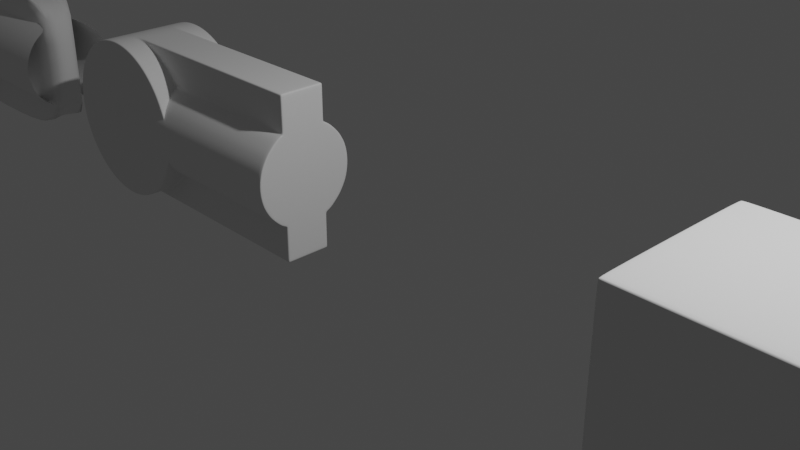 # Source: p4.blend  (saved by Blender 3.1.7; exported with 4.5.12 LTS)
import bpy
from mathutils import Matrix  # noqa: F401  (used for matrix-valued properties, if any)

bpy.ops.wm.read_factory_settings(use_empty=True)
scene = bpy.context.scene
scene.name = 'Scene'

# ---- collections
col_collection = bpy.data.collections.new('Collection'); scene.collection.children.link(col_collection)

# ---- materials (node trees are filled in below, after node groups)
mat_material = bpy.data.materials.new('Material')
mat_material.alpha_threshold = 0.0
mat_material.use_transparent_shadow = False
mat_material.line_color = (0.0, 0.0, 0.0, 1.0)

# ---- node groups
ng_auto_smooth = bpy.data.node_groups.new('Auto Smooth', 'GeometryNodeTree')
_s = ng_auto_smooth.interface.new_socket(name='Geometry', in_out='OUTPUT', socket_type='NodeSocketGeometry')
_s = ng_auto_smooth.interface.new_socket(name='Geometry', in_out='INPUT', socket_type='NodeSocketGeometry')
_s = ng_auto_smooth.interface.new_socket(name='Angle', in_out='INPUT', socket_type='NodeSocketFloat')
_s.subtype = 'ANGLE'
_s.min_value = 0.0
_s.max_value = 3.142
ng_auto_smooth.is_modifier = True
_N = ng_auto_smooth.nodes; _L = ng_auto_smooth.links
n0 = _N.new('NodeGroupOutput'); n0.name = 'Group Output'; n0.location = (480, -100)
n1 = _N.new('NodeGroupInput'); n1.name = 'Group Input'; n1.location = (-420, -300)
n2 = _N.new('NodeGroupInput'); n2.name = 'Group Input.001'; n2.location = (-60, -100)
n3 = _N.new('GeometryNodeSetShadeSmooth'); n3.name = 'Set Shade Smooth'; n3.location = (120, -100)
n3.domain = 'EDGE'
n4 = _N.new('GeometryNodeSetShadeSmooth'); n4.name = 'Set Shade Smooth.001'; n4.location = (300, -100)
n5 = _N.new('GeometryNodeInputMeshEdgeAngle'); n5.name = 'Edge Angle'; n5.location = (-420, -220)
n6 = _N.new('GeometryNodeInputEdgeSmooth'); n6.name = 'Is Edge Smooth'; n6.location = (-60, -160)
n7 = _N.new('GeometryNodeInputShadeSmooth'); n7.name = 'Is Face Smooth'; n7.location = (-240, -340)
n8 = _N.new('FunctionNodeBooleanMath'); n8.name = 'Boolean Math'; n8.location = (-60, -220)
n9 = _N.new('FunctionNodeCompare'); n9.name = 'Compare'; n9.location = (-240, -180)
n9.operation = 'LESS_EQUAL'
_L.new(n5.outputs[0], n9.inputs[0])
_L.new(n4.outputs[0], n0.inputs[0])
_L.new(n1.outputs[1], n9.inputs[1])
_L.new(n9.outputs[0], n8.inputs[0])
_L.new(n7.outputs[0], n8.inputs[1])
_L.new(n2.outputs[0], n3.inputs[0])
_L.new(n6.outputs[0], n3.inputs[1])
_L.new(n3.outputs[0], n4.inputs[0])
_L.new(n8.outputs[0], n3.inputs[2])
n0.is_active_output = True

# ---- material node trees
mat_material.use_nodes = True; mat_material.node_tree.nodes.clear()
_N = mat_material.node_tree.nodes; _L = mat_material.node_tree.links
n0 = _N.new('ShaderNodeOutputMaterial'); n0.name = 'Material Output'; n0.location = (300, 300)
n1 = _N.new('ShaderNodeBsdfPrincipled'); n1.name = 'Principled BSDF'; n1.location = (10, 300)
n1.distribution = 'GGX'
n1.subsurface_method = 'RANDOM_WALK_SKIN'
n1.inputs[2].default_value = 0.4
n1.inputs[3].default_value = 1.45
n1.inputs[27].default_value = (0.0, 0.0, 0.0, 1.0)
n1.inputs[28].default_value = 1.0
_L.new(n1.outputs[0], n0.inputs[0])
n0.is_active_output = True

# ---- world
world_world = bpy.data.worlds.new('World'); scene.world = world_world
world_world.use_nodes = True; world_world.node_tree.nodes.clear()
_N = world_world.node_tree.nodes; _L = world_world.node_tree.links
n0 = _N.new('ShaderNodeOutputWorld'); n0.name = 'World Output'; n0.location = (300, 300)
n1 = _N.new('ShaderNodeBackground'); n1.name = 'Background'; n1.location = (10, 300)
n1.inputs[0].default_value = (0.05088, 0.05088, 0.05088, 1.0)
_L.new(n1.outputs[0], n0.inputs[0])
n0.is_active_output = True
world_world.color = (0.05088, 0.05088, 0.05088)
world_world.use_sun_shadow = False
world_world.sun_shadow_jitter_overblur = 0.0

# ---- cameras
cam_camera = bpy.data.cameras.new('Camera')
cam_camera.clip_end = 100.0
cam_camera.ortho_scale = 7.314

# ---- lights
light_light = bpy.data.lights.new('Light', 'POINT')
light_light.transmission_factor = 0.0
light_light.energy = 1000.0
light_light.shadow_soft_size = 0.1
light_light.shadow_maximum_resolution = 0.006
light_light.use_absolute_resolution = True

# ---- meshes
me_cube = bpy.data.meshes.new('Cube')
me_cube.from_pydata([(0.0, 0.0, -1.0), (-3.25e-09, 0.4278, 1.0), (-3.25e-09, 0.4278, 2.456), (0.3025, 0.3025, 1.0), (0.3025, 0.3025, 2.456), (0.4278, -2.925e-08, 1.0), (0.4278, -2.925e-08, 2.456), (0.3025, -0.3025, 1.0), (0.3025, -0.3025, 2.456), (-4.065e-08, -0.4278, 1.0), (-4.065e-08, -0.4278, 2.456), (-0.3025, -0.3025, 1.0), (-0.3025, -0.3025, 2.456), (-0.4278, -5.452e-09, 1.0), (-0.4278, -5.452e-09, 2.456), (-0.3025, 0.3025, 1.0), (-0.3025, 0.3025, 2.456), (-3.25e-09, 0.4278, 1.022), (0.3025, 0.3025, 1.022), (0.4278, -2.925e-08, 1.022), (0.3025, -0.3025, 1.022), (-4.065e-08, -0.4278, 1.022), (-0.3025, -0.3025, 1.022), (-0.4278, -5.452e-09, 1.022), (-0.3025, 0.3025, 1.022), (-3.116e-09, 0.4514, 1.0), (-0.3192, 0.3192, 1.0), (-0.4514, -5.227e-09, 1.0), (-0.3192, -0.3192, 1.0), (-3.897e-08, -0.4514, 1.0), (0.3192, -0.3192, 1.0), (0.4514, -2.804e-08, 1.0), (0.3192, 0.3192, 1.0), (1.0, 0.9618, 0.9618), (0.9618, 1.0, 0.9618), (0.9618, 0.9618, 1.0), (1.0, 1.0, 0.9618), (1.0, 1.0, 1.0), (0.9618, 1.0, 1.0), (1.0, 0.9618, 1.0), (0.9618, 1.0, -0.9618), (1.0, 0.9618, -0.9618), (0.9618, 0.9618, -1.0), (1.0, 1.0, -0.9618), (1.0, 1.0, -1.0), (1.0, 0.9618, -1.0), (0.9618, 1.0, -1.0), (0.9618, -1.0, 0.9618), (1.0, -0.9618, 0.9618), (0.9618, -0.9618, 1.0), (1.0, -1.0, 0.9618), (1.0, -1.0, 1.0), (1.0, -0.9618, 1.0), (0.9618, -1.0, 1.0), (1.0, -0.9618, -0.9618), (0.9618, -1.0, -0.9618), (0.9618, -0.9618, -1.0), (1.0, -1.0, -0.9618), (1.0, -1.0, -1.0), (0.9618, -1.0, -1.0), (1.0, -0.9618, -1.0), (-0.9618, 1.0, 0.9618), (-1.0, 0.9618, 0.9618), (-0.9618, 0.9618, 1.0), (-1.0, 1.0, 0.9618), (-1.0, 1.0, 1.0), (-1.0, 0.9618, 1.0), (-0.9618, 1.0, 1.0), (-0.9618, 0.9618, -1.0), (-1.0, 0.9618, -0.9618), (-0.9618, 1.0, -0.9618), (-1.0, 0.9618, -1.0), (-1.0, 1.0, -1.0), (-1.0, 1.0, -0.9618), (-0.9618, 1.0, -1.0), (-1.0, -0.9618, 0.9618), (-0.9618, -1.0, 0.9618), (-0.9618, -0.9618, 1.0), (-1.0, -1.0, 0.9618), (-1.0, -1.0, 1.0), (-0.9618, -1.0, 1.0), (-1.0, -0.9618, 1.0), (-0.9618, -0.9618, -1.0), (-0.9618, -1.0, -0.9618), (-1.0, -0.9618, -0.9618), (-0.9618, -1.0, -1.0), (-1.0, -1.0, -1.0), (-1.0, -1.0, -0.9618), (-1.0, -0.9618, -1.0), (-1.0, 0.0, -0.9618), (-0.9618, 0.0, -1.0), (-1.0, 0.0, -1.0), (1.0, 0.0, 0.9618), (0.9618, -1.952e-09, 1.0), (1.0, 0.0, 1.0), (-1.0, 0.0, 0.9618), (-0.9618, -3.639e-10, 1.0), (-1.0, 0.0, 1.0), (1.0, 0.0, -0.9618), (0.9618, 0.0, -1.0), (1.0, 0.0, -1.0), (0.0, 1.0, -0.9618), (0.0, 0.9618, -1.0), (0.0, 1.0, -1.0), (0.0, -1.0, 0.9618), (-2.713e-09, -0.9618, 1.0), (0.0, -1.0, 1.0), (0.0, -1.0, -0.9618), (0.0, -0.9618, -1.0), (0.0, -1.0, -1.0), (0.0, 1.0, 0.9618), (-2.169e-10, 0.9618, 1.0), (-6.939e-18, 1.0, 1.0)], [], [(101, 110, 34, 40), (29, 28, 77, 105), (27, 26, 63, 96), (70, 61, 110, 101), (31, 30, 49, 93), (25, 32, 35, 111), (32, 31, 93, 35), (55, 47, 104, 107), (28, 27, 96, 77), (102, 42, 99, 0), (89, 95, 62, 69), (84, 75, 95, 89), (26, 25, 111, 63), (30, 29, 105, 49), (68, 102, 0, 90), (17, 2, 4, 18), (18, 4, 6, 19), (19, 6, 8, 20), (20, 8, 10, 21), (90, 0, 108, 82), (21, 10, 12, 22), (98, 92, 48, 54), (22, 12, 14, 23), (0, 99, 56, 108), (23, 14, 16, 24), (24, 16, 2, 17), (107, 104, 76, 83), (15, 24, 17, 1), (13, 23, 24, 15), (11, 22, 23, 13), (9, 21, 22, 11), (7, 20, 21, 9), (5, 19, 20, 7), (3, 18, 19, 5), (1, 17, 18, 3), (11, 13, 27, 28), (5, 7, 30, 31), (7, 9, 29, 30), (9, 11, 28, 29), (13, 15, 26, 27), (15, 1, 25, 26), (1, 3, 32, 25), (3, 5, 31, 32), (33, 36, 37, 39), (34, 38, 37, 36), (35, 39, 37, 38), (40, 43, 44, 46), (41, 45, 44, 43), (42, 46, 44, 45), (47, 50, 51, 53), (48, 52, 51, 50), (49, 53, 51, 52), (54, 57, 58, 60), (55, 59, 58, 57), (56, 60, 58, 59), (61, 64, 65, 67), (62, 66, 65, 64), (63, 67, 65, 66), (68, 71, 72, 74), (69, 73, 72, 71), (70, 74, 72, 73), (75, 78, 79, 81), (76, 80, 79, 78), (77, 81, 79, 80), (82, 85, 86, 88), (83, 87, 86, 85), (84, 88, 86, 87), (90, 82, 88, 91), (91, 88, 84, 89), (102, 68, 74, 103), (103, 74, 70, 101), (33, 41, 43, 36), (36, 43, 40, 34), (83, 76, 78, 87), (87, 78, 75, 84), (47, 55, 57, 50), (50, 57, 54, 48), (61, 70, 73, 64), (64, 73, 69, 62), (105, 77, 80, 106), (106, 80, 76, 104), (93, 49, 52, 94), (94, 52, 48, 92), (108, 56, 59, 109), (109, 59, 55, 107), (96, 63, 66, 97), (97, 66, 62, 95), (111, 35, 38, 112), (112, 38, 34, 110), (99, 42, 45, 100), (100, 45, 41, 98), (68, 90, 91, 71), (71, 91, 89, 69), (35, 93, 94, 39), (39, 94, 92, 33), (77, 96, 97, 81), (81, 97, 95, 75), (56, 99, 100, 60), (60, 100, 98, 54), (42, 102, 103, 46), (46, 103, 101, 40), (49, 105, 106, 53), (53, 106, 104, 47), (82, 108, 109, 85), (85, 109, 107, 83), (63, 111, 112, 67), (67, 112, 110, 61), (41, 33, 92, 98)])
me_cube.polygons.foreach_set('use_smooth', [True] * 108)
_uv = me_cube.uv_layers.new(name='UVMap')
_uv.uv.foreach_set('vector', [0.3798, 0.375, 0.6202, 0.375, 0.6202, 0.4952, 0.3798, 0.4952, 0.5052, 0.5155, 0.381, 0.512, 0.6113, 0.9726, 0.6167, 0.85, 0.2655, 0.4845, 0.137, 0.494, 0.5976, 0.2637, 0.6, 0.15, 0.3798, 0.2548, 0.6202, 0.2548, 0.6202, 0.375, 0.3798, 0.375, 0.7448, 0.5052, 0.625, 0.506, 0.625, 0.7363, 0.6333, 0.6167, 0.9845, 0.4948, 0.869, 0.5, 0.6387, 0.5, 0.65, 0.3833, 0.869, 0.5, 0.7448, 0.5052, 0.6333, 0.6167, 0.6387, 0.5, 0.3798, 0.7548, 0.6202, 0.7548, 0.6202, 0.875, 0.3798, 0.875, 0.381, 0.488, 0.2655, 0.4845, 0.6, 0.15, 0.6113, 0.02738, 0.25, 0.5048, 0.3702, 0.5048, 0.3702, 0.625, 0.25, 0.625, 0.3798, 0.125, 0.6202, 0.125, 0.6202, 0.2452, 0.3798, 0.2452, 0.3798, 0.004774, 0.6202, 0.004774, 0.6202, 0.125, 0.3798, 0.125, 0.137, 0.494, 0.02584, 0.4948, 0.5833, 0.3833, 0.5976, 0.2637, 0.625, 0.506, 0.5052, 0.5155, 0.6167, 0.85, 0.625, 0.7363, 0.1298, 0.5048, 0.25, 0.5048, 0.25, 0.625, 0.1298, 0.625, 1.0, 0.5075, 1.0, 1.0, 0.875, 1.0, 0.875, 0.5075, 0.875, 0.5075, 0.875, 1.0, 0.75, 1.0, 0.75, 0.5075, 0.75, 0.5075, 0.75, 1.0, 0.625, 1.0, 0.625, 0.5075, 0.625, 0.5075, 0.625, 1.0, 0.5, 1.0, 0.5, 0.5075, 0.1298, 0.625, 0.25, 0.625, 0.25, 0.7452, 0.1298, 0.7452, 0.5, 0.5075, 0.5, 1.0, 0.375, 1.0, 0.375, 0.5075, 0.3798, 0.625, 0.6202, 0.625, 0.6202, 0.7452, 0.3798, 0.7452, 0.375, 0.5075, 0.375, 1.0, 0.25, 1.0, 0.25, 0.5075, 0.25, 0.625, 0.3702, 0.625, 0.3702, 0.7452, 0.25, 0.7452, 0.25, 0.5075, 0.25, 1.0, 0.125, 1.0, 0.125, 0.5075, 0.125, 0.5075, 0.125, 1.0, 0.0, 1.0, 0.0, 0.5075, 0.3798, 0.875, 0.6202, 0.875, 0.6202, 0.9952, 0.3798, 0.9952, 0.125, 0.5, 0.125, 0.5075, 0.0, 0.5075, 0.0, 0.5, 0.25, 0.5, 0.25, 0.5075, 0.125, 0.5075, 0.125, 0.5, 0.375, 0.5, 0.375, 0.5075, 0.25, 0.5075, 0.25, 0.5, 0.5, 0.5, 0.5, 0.5075, 0.375, 0.5075, 0.375, 0.5, 0.625, 0.5, 0.625, 0.5075, 0.5, 0.5075, 0.5, 0.5, 0.75, 0.5, 0.75, 0.5075, 0.625, 0.5075, 0.625, 0.5, 0.875, 0.5, 0.875, 0.5075, 0.75, 0.5075, 0.75, 0.5, 1.0, 0.5, 1.0, 0.5075, 0.875, 0.5075, 0.875, 0.5, 0.375, 0.5, 0.25, 0.5, 0.2655, 0.4845, 0.381, 0.488, 0.75, 0.5, 0.625, 0.5, 0.625, 0.506, 0.7448, 0.5052, 0.625, 0.5, 0.5, 0.5, 0.5052, 0.5155, 0.625, 0.506, 0.5, 0.5, 0.375, 0.5, 0.381, 0.512, 0.5052, 0.5155, 0.25, 0.5, 0.125, 0.5, 0.137, 0.494, 0.2655, 0.4845, 0.125, 0.5, 0.0, 0.5, 0.02584, 0.4948, 0.137, 0.494, 1.0, 0.5, 0.875, 0.5, 0.869, 0.5, 0.9845, 0.4948, 0.875, 0.5, 0.75, 0.5, 0.7448, 0.5052, 0.869, 0.5, 0.6202, 0.5048, 0.6202, 0.5, 0.625, 0.5, 0.625, 0.5048, 0.6202, 0.4952, 0.625, 0.4952, 0.625, 0.5, 0.6202, 0.5, 0.6387, 0.5, 0.625, 0.5048, 0.625, 0.5, 0.6395, 0.4957, 0.3798, 0.4952, 0.3798, 0.5, 0.375, 0.5, 0.375, 0.4952, 0.3798, 0.5048, 0.375, 0.5048, 0.375, 0.5, 0.3798, 0.5, 0.3702, 0.5048, 0.3702, 0.5, 0.375, 0.5, 0.375, 0.5048, 0.6202, 0.7548, 0.6202, 0.75, 0.625, 0.75, 0.625, 0.7548, 0.6202, 0.7452, 0.625, 0.7452, 0.625, 0.75, 0.6202, 0.75, 0.625, 0.7363, 0.625, 0.7548, 0.625, 0.75, 0.6262, 0.7325, 0.3798, 0.7452, 0.3798, 0.75, 0.375, 0.75, 0.375, 0.7452, 0.3798, 0.7548, 0.375, 0.7548, 0.375, 0.75, 0.3798, 0.75, 0.3702, 0.7452, 0.375, 0.7452, 0.375, 0.75, 0.3702, 0.75, 0.6202, 0.2548, 0.6202, 0.25, 0.625, 0.25, 0.625, 0.2548, 0.6202, 0.2452, 0.625, 0.2452, 0.625, 0.25, 0.6202, 0.25, 0.5976, 0.2637, 0.625, 0.2548, 0.625, 0.25, 0.5997, 0.259, 0.1298, 0.5048, 0.125, 0.5048, 0.125, 0.5, 0.1298, 0.5, 0.3798, 0.2452, 0.3798, 0.25, 0.375, 0.25, 0.375, 0.2452, 0.3798, 0.2548, 0.375, 0.2548, 0.375, 0.25, 0.3798, 0.25, 0.6202, 0.004774, 0.6202, 0.0, 0.625, 0.0, 0.625, 0.004774, 0.6202, 0.9952, 0.625, 0.9952, 0.625, 1.0, 0.6202, 1.0, 0.6113, 0.02738, 0.625, 0.004774, 0.625, 0.0, 0.6129, 0.02226, 0.1298, 0.7452, 0.1298, 0.75, 0.125, 0.75, 0.125, 0.7452, 0.3798, 0.9952, 0.3798, 1.0, 0.375, 1.0, 0.375, 0.9952, 0.3798, 0.004774, 0.375, 0.004774, 0.375, 0.0, 0.3798, 0.0, 0.1298, 0.625, 0.1298, 0.7452, 0.125, 0.7452, 0.125, 0.625, 0.375, 0.125, 0.375, 0.004774, 0.3798, 0.004774, 0.3798, 0.125, 0.25, 0.5048, 0.1298, 0.5048, 0.1298, 0.5, 0.25, 0.5, 0.375, 0.375, 0.375, 0.2548, 0.3798, 0.2548, 0.3798, 0.375, 0.6202, 0.5048, 0.3798, 0.5048, 0.3798, 0.5, 0.6202, 0.5, 0.6202, 0.5, 0.3798, 0.5, 0.3798, 0.4952, 0.6202, 0.4952, 0.3798, 0.9952, 0.6202, 0.9952, 0.6202, 1.0, 0.3798, 1.0, 0.3798, 0.0, 0.6202, 0.0, 0.6202, 0.004774, 0.3798, 0.004774, 0.6202, 0.7548, 0.3798, 0.7548, 0.3798, 0.75, 0.6202, 0.75, 0.6202, 0.75, 0.3798, 0.75, 0.3798, 0.7452, 0.6202, 0.7452, 0.6202, 0.2548, 0.3798, 0.2548, 0.3798, 0.25, 0.6202, 0.25, 0.6202, 0.25, 0.3798, 0.25, 0.3798, 0.2452, 0.6202, 0.2452, 0.6167, 0.85, 0.6113, 0.9726, 0.625, 0.9952, 0.625, 0.875, 0.625, 0.875, 0.625, 0.9952, 0.6202, 0.9952, 0.6202, 0.875, 0.6333, 0.6167, 0.625, 0.7363, 0.625, 0.7452, 0.625, 0.625, 0.625, 0.625, 0.625, 0.7452, 0.6202, 0.7452, 0.6202, 0.625, 0.25, 0.7452, 0.3702, 0.7452, 0.3702, 0.75, 0.25, 0.75, 0.375, 0.875, 0.375, 0.7548, 0.3798, 0.7548, 0.3798, 0.875, 0.6, 0.15, 0.5976, 0.2637, 0.625, 0.2452, 0.625, 0.125, 0.625, 0.125, 0.625, 0.2452, 0.6202, 0.2452, 0.6202, 0.125, 0.65, 0.3833, 0.6387, 0.5, 0.625, 0.4952, 0.625, 0.375, 0.625, 0.375, 0.625, 0.4952, 0.6202, 0.4952, 0.6202, 0.375, 0.3702, 0.625, 0.3702, 0.5048, 0.375, 0.5048, 0.375, 0.625, 0.375, 0.625, 0.375, 0.5048, 0.3798, 0.5048, 0.3798, 0.625, 0.1298, 0.5048, 0.1298, 0.625, 0.125, 0.625, 0.125, 0.5048, 0.375, 0.2452, 0.375, 0.125, 0.3798, 0.125, 0.3798, 0.2452, 0.6387, 0.5, 0.6333, 0.6167, 0.625, 0.625, 0.625, 0.5048, 0.625, 0.5048, 0.625, 0.625, 0.6202, 0.625, 0.6202, 0.5048, 0.6113, 0.02738, 0.6, 0.15, 0.625, 0.125, 0.625, 0.004774, 0.625, 0.004774, 0.625, 0.125, 0.6202, 0.125, 0.6202, 0.004774, 0.3702, 0.7452, 0.3702, 0.625, 0.375, 0.625, 0.375, 0.7452, 0.375, 0.7452, 0.375, 0.625, 0.3798, 0.625, 0.3798, 0.7452, 0.3702, 0.5048, 0.25, 0.5048, 0.25, 0.5, 0.3702, 0.5, 0.375, 0.4952, 0.375, 0.375, 0.3798, 0.375, 0.3798, 0.4952, 0.625, 0.7363, 0.6167, 0.85, 0.625, 0.875, 0.625, 0.7548, 0.625, 0.7548, 0.625, 0.875, 0.6202, 0.875, 0.6202, 0.7548, 0.1298, 0.7452, 0.25, 0.7452, 0.25, 0.75, 0.1298, 0.75, 0.375, 0.9952, 0.375, 0.875, 0.3798, 0.875, 0.3798, 0.9952, 0.5976, 0.2637, 0.5833, 0.3833, 0.625, 0.375, 0.625, 0.2548, 0.625, 0.2548, 0.625, 0.375, 0.6202, 0.375, 0.6202, 0.2548, 0.3798, 0.5048, 0.6202, 0.5048, 0.6202, 0.625, 0.3798, 0.625])
me_cube.materials.append(mat_material)
me_cube.use_remesh_preserve_volume = False
me_cube.use_remesh_preserve_attributes = False
me_cube.use_mirror_vertex_groups = False
me_cube.update()
me_cube_001 = bpy.data.meshes.new('Cube.001')
me_cube_001.from_pydata([(-0.9454, -0.9454, -1.0), (-0.9454, -1.0, -0.9454), (-1.0, -0.9454, -0.9454), (-0.9454, -0.984, -0.984), (-0.9769, -0.9769, -0.9769), (-0.984, -0.984, -0.9454), (-0.984, -0.9454, -0.984), (-0.9454, -1.0, 0.9454), (-0.9454, -0.9454, 1.0), (-1.0, -0.9454, 0.9454), (-0.9454, -0.984, 0.984), (-0.9769, -0.9769, 0.9769), (-0.984, -0.9454, 0.984), (-0.984, -0.984, 0.9454), (-0.9454, 0.9454, -1.0), (-1.0, 0.9454, -0.9454), (-0.9454, 1.0, -0.9454), (-0.984, 0.9454, -0.984), (-0.9769, 0.9769, -0.9769), (-0.984, 0.984, -0.9454), (-0.9454, 0.984, -0.984), (-0.9454, 0.9454, 1.0), (-0.9454, 1.0, 0.9454), (-1.0, 0.9454, 0.9454), (-0.9454, 0.984, 0.984), (-0.9769, 0.9769, 0.9769), (-0.984, 0.984, 0.9454), (-0.984, 0.9454, 0.984), (0.9454, -0.9454, -1.0), (1.0, -0.9454, -0.9454), (0.9454, -1.0, -0.9454), (0.984, -0.9454, -0.984), (0.9769, -0.9769, -0.9769), (0.984, -0.984, -0.9454), (0.9454, -0.984, -0.984), (0.9454, -0.9454, 1.0), (0.9454, -1.0, 0.9454), (1.0, -0.9454, 0.9454), (0.9454, -0.984, 0.984), (0.9769, -0.9769, 0.9769), (0.984, -0.984, 0.9454), (0.984, -0.9454, 0.984), (0.9454, 0.9454, -1.0), (0.9454, 1.0, -0.9454), (1.0, 0.9454, -0.9454), (0.9454, 0.984, -0.984), (0.9769, 0.9769, -0.9769), (0.984, 0.984, -0.9454), (0.984, 0.9454, -0.984), (0.9454, 0.9454, 1.0), (1.0, 0.9454, 0.9454), (0.9454, 1.0, 0.9454), (0.984, 0.9454, 0.984), (0.9769, 0.9769, 0.9769), (0.984, 0.984, 0.9454), (0.9454, 0.984, 0.984)], [], [(30, 36, 7, 1), (44, 50, 37, 29), (49, 21, 8, 35), (2, 9, 23, 15), (16, 22, 51, 43), (0, 3, 4, 6), (1, 5, 4, 3), (2, 6, 4, 5), (7, 10, 11, 13), (8, 12, 11, 10), (9, 13, 11, 12), (14, 17, 18, 20), (15, 19, 18, 17), (16, 20, 18, 19), (21, 24, 25, 27), (22, 26, 25, 24), (23, 27, 25, 26), (28, 31, 32, 34), (29, 33, 32, 31), (30, 34, 32, 33), (35, 38, 39, 41), (36, 40, 39, 38), (37, 41, 39, 40), (42, 45, 46, 48), (43, 47, 46, 45), (44, 48, 46, 47), (49, 52, 53, 55), (50, 54, 53, 52), (51, 55, 53, 54), (14, 0, 6, 17), (17, 6, 2, 15), (1, 7, 13, 5), (5, 13, 9, 2), (8, 21, 27, 12), (12, 27, 23, 9), (22, 16, 19, 26), (26, 19, 15, 23), (42, 14, 20, 45), (45, 20, 16, 43), (21, 49, 55, 24), (24, 55, 51, 22), (50, 44, 47, 54), (54, 47, 43, 51), (28, 42, 48, 31), (31, 48, 44, 29), (49, 35, 41, 52), (52, 41, 37, 50), (36, 30, 33, 40), (40, 33, 29, 37), (0, 28, 34, 3), (3, 34, 30, 1), (35, 8, 10, 38), (38, 10, 7, 36), (14, 42, 28, 0)])
me_cube_001.polygons.foreach_set('use_smooth', [True] * 54)
_uv = me_cube_001.uv_layers.new(name='UVMap')
_uv.uv.foreach_set('vector', [0.3818, 0.7568, 0.6182, 0.7568, 0.6182, 0.9932, 0.3818, 0.9932, 0.3818, 0.5068, 0.6182, 0.5068, 0.6182, 0.7432, 0.3818, 0.7432, 0.6318, 0.5068, 0.8682, 0.5068, 0.8682, 0.7432, 0.6318, 0.7432, 0.3818, 0.006828, 0.6182, 0.006828, 0.6182, 0.2432, 0.3818, 0.2432, 0.3818, 0.2568, 0.6182, 0.2568, 0.6182, 0.4932, 0.3818, 0.4932, 0.1318, 0.7432, 0.1318, 0.75, 0.1279, 0.75, 0.125, 0.7432, 0.3818, 0.9932, 0.3818, 1.0, 0.3779, 1.0, 0.375, 0.9932, 0.3818, 0.006828, 0.375, 0.006828, 0.375, 0.002886, 0.3818, 0.0, 0.6182, 0.9932, 0.625, 0.9932, 0.625, 0.9971, 0.6182, 1.0, 0.8682, 0.7432, 0.875, 0.7432, 0.875, 0.7471, 0.8682, 0.75, 0.6182, 0.006828, 0.6182, 0.0, 0.6221, 0.0, 0.625, 0.006828, 0.1318, 0.5068, 0.125, 0.5068, 0.125, 0.5029, 0.1318, 0.5, 0.3818, 0.2432, 0.3818, 0.25, 0.3779, 0.25, 0.375, 0.2432, 0.3818, 0.2568, 0.375, 0.2568, 0.375, 0.2529, 0.3818, 0.25, 0.8682, 0.5068, 0.8682, 0.5, 0.8721, 0.5, 0.875, 0.5068, 0.6182, 0.2568, 0.6182, 0.25, 0.6221, 0.25, 0.625, 0.2568, 0.6182, 0.2432, 0.625, 0.2432, 0.625, 0.2471, 0.6182, 0.25, 0.3682, 0.7432, 0.375, 0.7432, 0.376, 0.75, 0.3682, 0.75, 0.3818, 0.7432, 0.3818, 0.75, 0.376, 0.75, 0.375, 0.7432, 0.3818, 0.7568, 0.375, 0.7568, 0.376, 0.75, 0.3818, 0.75, 0.6318, 0.7432, 0.6318, 0.75, 0.625, 0.749, 0.625, 0.7432, 0.6182, 0.7568, 0.6182, 0.75, 0.625, 0.749, 0.625, 0.7568, 0.6182, 0.7432, 0.625, 0.7432, 0.625, 0.749, 0.6182, 0.75, 0.3682, 0.5068, 0.3682, 0.5, 0.375, 0.501, 0.375, 0.5068, 0.3818, 0.4932, 0.3818, 0.5, 0.375, 0.501, 0.375, 0.4932, 0.3818, 0.5068, 0.375, 0.5068, 0.375, 0.501, 0.3818, 0.5, 0.6318, 0.5068, 0.625, 0.5068, 0.624, 0.5, 0.6318, 0.5, 0.6182, 0.5068, 0.6182, 0.5, 0.624, 0.5, 0.625, 0.5068, 0.6182, 0.4932, 0.625, 0.4932, 0.624, 0.5, 0.6182, 0.5, 0.1318, 0.5068, 0.1318, 0.7432, 0.125, 0.7432, 0.125, 0.5068, 0.375, 0.2432, 0.375, 0.006828, 0.3818, 0.006828, 0.3818, 0.2432, 0.3818, 0.9932, 0.6182, 0.9932, 0.6182, 1.0, 0.3818, 1.0, 0.3818, 0.0, 0.6182, 0.0, 0.6182, 0.006828, 0.3818, 0.006828, 0.8682, 0.7432, 0.8682, 0.5068, 0.875, 0.5068, 0.875, 0.7432, 0.625, 0.006828, 0.625, 0.2432, 0.6182, 0.2432, 0.6182, 0.006828, 0.6182, 0.2568, 0.3818, 0.2568, 0.3818, 0.25, 0.6182, 0.25, 0.6182, 0.25, 0.3818, 0.25, 0.3818, 0.2432, 0.6182, 0.2432, 0.3682, 0.5068, 0.1318, 0.5068, 0.1318, 0.5, 0.3682, 0.5, 0.375, 0.4932, 0.375, 0.2568, 0.3818, 0.2568, 0.3818, 0.4932, 0.8682, 0.5068, 0.6318, 0.5068, 0.6318, 0.5, 0.8682, 0.5, 0.625, 0.2568, 0.625, 0.4932, 0.6182, 0.4932, 0.6182, 0.2568, 0.6182, 0.5068, 0.3818, 0.5068, 0.3818, 0.5, 0.6182, 0.5, 0.6182, 0.5, 0.3818, 0.5, 0.3818, 0.4932, 0.6182, 0.4932, 0.3682, 0.7432, 0.3682, 0.5068, 0.375, 0.5068, 0.375, 0.7432, 0.375, 0.7432, 0.375, 0.5068, 0.3818, 0.5068, 0.3818, 0.7432, 0.6318, 0.5068, 0.6318, 0.7432, 0.625, 0.7432, 0.625, 0.5068, 0.625, 0.5068, 0.625, 0.7432, 0.6182, 0.7432, 0.6182, 0.5068, 0.6182, 0.7568, 0.3818, 0.7568, 0.3818, 0.75, 0.6182, 0.75, 0.6182, 0.75, 0.3818, 0.75, 0.3818, 0.7432, 0.6182, 0.7432, 0.1318, 0.7432, 0.3682, 0.7432, 0.3682, 0.75, 0.1318, 0.75, 0.375, 0.9932, 0.375, 0.7568, 0.3818, 0.7568, 0.3818, 0.9932, 0.6318, 0.7432, 0.8682, 0.7432, 0.8682, 0.75, 0.6318, 0.75, 0.625, 0.7568, 0.625, 0.9932, 0.6182, 0.9932, 0.6182, 0.7568, 0.1318, 0.5068, 0.3682, 0.5068, 0.3682, 0.7432, 0.1318, 0.7432])
me_cube_001.use_remesh_fix_poles = True
me_cube_001.use_remesh_preserve_attributes = False
me_cube_001.update()
me_cylinder = bpy.data.meshes.new('Cylinder')
me_cylinder.from_pydata([(-0.007266, 1.074, -1.0), (-0.007266, 1.074, 1.0), (0.491, 0.9407, -1.0), (0.491, 0.9407, 1.0), (0.8566, 0.5765, -1.0), (0.8566, 0.5765, 1.0), (0.9916, 0.07772, -1.0), (0.9916, 0.07772, 1.0), (0.8589, -0.4224, -1.0), (0.8589, -0.4224, 1.0), (0.4933, -0.7893, -1.0), (0.4933, -0.7893, 1.0), (-0.007267, -0.9236, -1.0), (-0.007267, -0.9236, 1.0), (-0.5077, -0.789, -1.0), (-0.5077, -0.789, 1.0), (-0.8731, -0.4222, -1.0), (-0.8731, -0.4222, 1.0), (-1.006, 0.07772, -1.0), (-1.006, 0.07772, 1.0), (-0.8708, 0.5763, -1.0), (-0.8708, 0.5763, 1.0), (-0.5054, 0.9405, -1.0), (-0.5054, 0.9405, 1.0), (-0.09998, 1.069, -1.0), (-0.09998, 1.069, 1.0)], [], [(0, 1, 3, 2), (2, 3, 5, 4), (4, 5, 7, 6), (6, 7, 9, 8), (8, 9, 11, 10), (10, 11, 13, 12), (12, 13, 15, 14), (14, 15, 17, 16), (16, 17, 19, 18), (18, 19, 21, 20), (3, 1, 25, 23, 21, 19, 17, 15, 13, 11, 9, 7, 5), (20, 21, 23, 22), (24, 25, 1, 0), (0, 2, 4, 6, 8, 10, 12, 14, 16, 18, 20, 22, 24), (22, 23, 25, 24)])
me_cylinder.polygons.foreach_set('use_smooth', [True] * 15)
_uv = me_cylinder.uv_layers.new(name='UVMap')
_uv.uv.foreach_set('vector', [1.0, 0.5, 1.0, 1.0, 0.9167, 1.0, 0.9167, 0.5, 0.9167, 0.5, 0.9167, 1.0, 0.8333, 1.0, 0.8333, 0.5, 0.8333, 0.5, 0.8333, 1.0, 0.75, 1.0, 0.75, 0.5, 0.75, 0.5, 0.75, 1.0, 0.6667, 1.0, 0.6667, 0.5, 0.6667, 0.5, 0.6667, 1.0, 0.5833, 1.0, 0.5833, 0.5, 0.5833, 0.5, 0.5833, 1.0, 0.5, 1.0, 0.5, 0.5, 0.5, 0.5, 0.5, 1.0, 0.4167, 1.0, 0.4167, 0.5, 0.4167, 0.5, 0.4167, 1.0, 0.3333, 1.0, 0.3333, 0.5, 0.3333, 0.5, 0.3333, 1.0, 0.25, 1.0, 0.25, 0.5, 0.25, 0.5, 0.25, 1.0, 0.1667, 1.0, 0.1667, 0.5, 0.37, 0.4578, 0.25, 0.49, 0.2281, 0.4841, 0.13, 0.4578, 0.04215, 0.37, 0.01, 0.25, 0.04215, 0.13, 0.13, 0.04215, 0.25, 0.01, 0.37, 0.04215, 0.4578, 0.13, 0.49, 0.25, 0.4578, 0.37, 0.1667, 0.5, 0.1667, 1.0, 0.08333, 1.0, 0.08333, 0.5, 0.0152, 0.5, 0.0152, 1.0, 7.451e-08, 1.0, 7.451e-08, 0.5, 0.75, 0.49, 0.87, 0.4578, 0.9578, 0.37, 0.99, 0.25, 0.9578, 0.13, 0.87, 0.04215, 0.75, 0.01, 0.63, 0.04215, 0.5422, 0.13, 0.51, 0.25, 0.5422, 0.37, 0.63, 0.4578, 0.7281, 0.4841, 0.08333, 0.5, 0.08333, 1.0, 0.0152, 1.0, 0.0152, 0.5])
me_cylinder.use_remesh_fix_poles = True
me_cylinder.use_remesh_preserve_attributes = False
me_cylinder.update()
me_cube_002 = bpy.data.meshes.new('Cube.002')
me_cube_002.from_pydata([(1.408, -1.783e-08, 0.05334), (1.397, -1.998e-09, 1.788), (1.353, -0.204, 0.05334), (1.342, -0.2017, 1.788), (1.204, -0.3533, 0.05334), (1.202, -0.3498, 1.788), (1.023, -0.4018, 0.05334), (0.9974, -0.4045, 1.788), (0.7931, -0.3489, 1.788), (0.6455, -0.2011, 1.788), (0.5916, -2.009e-09, 1.788), (-0.9396, -0.9396, -1.0), (-0.9396, -1.0, -0.9396), (-1.0, -0.9396, -0.9396), (-0.9396, -1.0, -1.0), (-1.0, -1.0, -1.0), (-1.0, -1.0, -0.9396), (-1.0, -0.9396, -1.0), (-0.9396, -1.0, 0.9396), (-0.9396, -0.9396, 1.0), (-1.0, -0.9396, 0.9396), (-0.9396, -1.0, 1.0), (-1.0, -1.0, 1.0), (-1.0, -0.9396, 1.0), (-1.0, -1.0, 0.9396), (0.9396, -0.9396, -1.0), (1.0, -0.9396, -0.9396), (0.9396, -1.0, -0.9396), (1.0, -0.9396, -1.0), (1.0, -1.0, -1.0), (1.0, -1.0, -0.9396), (0.9396, -1.0, -1.0), (0.9396, -0.9396, 1.0), (0.9396, -1.0, 0.9396), (1.0, -0.9396, 0.9396), (0.9396, -1.0, 1.0), (1.0, -1.0, 1.0), (1.0, -1.0, 0.9396), (1.0, -0.9396, 1.0), (-0.9396, -0.4455, -1.0), (-1.0, -0.4455, -1.0), (-1.0, -0.4455, -0.9396), (-0.9396, -0.4455, 1.0), (-1.0, -0.4455, 1.0), (-1.0, -0.4455, 0.9396), (0.9396, -0.4455, -1.0), (1.0, -0.4455, -1.0), (1.0, -0.4455, -0.9396), (0.9396, -0.4615, 1.0), (1.0, -0.4615, 1.0), (1.0, -0.4615, 0.9396), (1.0, -0.4615, 0.004922), (-0.9396, -2.98e-08, -1.0), (-1.0, 2.98e-08, -1.0), (-1.0, 2.98e-08, -0.9396), (-0.9396, 2.98e-08, 1.0), (-1.0, -2.98e-08, 1.0), (-1.0, -2.98e-08, 0.9396), (0.9396, 2.98e-08, -1.0), (1.0, -2.98e-08, -1.0), (1.0, -2.98e-08, -0.9396), (0.3132, -0.9396, -1.0), (0.3132, -1.0, -1.0), (0.3132, -1.0, -0.9396), (0.3132, -0.9396, 1.0), (0.3132, -1.0, 1.0), (0.3132, -1.0, 0.9396), (0.3132, -0.4455, -1.0), (0.3132, -0.4455, 1.0), (0.6054, -0.2388, 1.0), (0.3132, 0.0, 1.0), (0.5397, 0.0, 1.0), (0.3132, 0.0, -1.0), (1.432, 0.0, 1.0), (1.374, -0.2158, 1.0), (1.216, -0.3738, 1.0), (1.0, -0.4317, 1.0), (0.7842, -0.3738, 1.0), (0.6262, -0.2158, 1.0), (0.5683, 0.0, 1.0), (1.432, 0.0, 0.9396), (1.374, -0.2158, 0.9396), (1.216, -0.3738, 0.9396), (1.0, -0.4317, 0.9396), (1.0, 0.0, 0.03662), (1.0, 0.0, 0.05334), (1.432, -1.887e-08, 0.05334), (1.374, -0.2158, 0.05334), (1.216, -0.3738, 0.05334), (1.0, -0.4317, 0.05334), (1.023, -1.001e-09, 0.05334), (-0.9396, -1.0, 0.06513), (-1.0, -1.0, 0.06513), (-1.0, -0.9396, 0.06513), (0.9396, -1.0, 0.06513), (1.0, -1.0, 0.06513), (1.0, -0.9396, 0.06513), (-1.0, -0.4455, 0.06513), (1.0, -0.4615, 0.06513), (-1.0, 0.0, 0.06513), (0.9406, -0.4248, 1.0), (0.3132, -1.0, 0.06513), (1.432, 0.0, 0.06513), (1.374, -0.2158, 0.06513), (1.216, -0.3738, 0.06513), (1.0, -0.4317, 0.06513), (1.432, 0.0, 1.064), (1.374, -0.2158, 1.064), (1.216, -0.3738, 1.064), (1.0, -0.4317, 1.064), (0.7842, -0.3738, 1.064), (0.6262, -0.2158, 1.064), (0.5683, 0.0, 1.064), (0.7607, -0.407, 1.0), (0.9565, -0.4016, 1.788), (0.9514, -0.4282, 1.064), (1.367, -0.2153, 1.788), (1.424, -1.997e-09, 1.788), (1.216, -0.3738, 1.788), (1.0, -0.4317, 1.788), (0.9514, -0.4282, 1.788), (0.6213, -0.2151, 1.788), (0.7787, -0.3726, 1.788), (0.5637, -2.009e-09, 1.788), (1.425, 0.0, 1.769), (1.367, -0.2153, 1.769), (1.216, -0.3738, 1.769), (1.0, -0.4317, 1.769), (0.7788, -0.3726, 1.769), (0.6214, -0.2151, 1.769), (0.5638, 0.0, 1.769), (0.9514, -0.4282, 1.769)], [], [(44, 57, 99, 97), (101, 91, 12, 63), (66, 18, 91, 101), (124, 117, 116, 125), (125, 116, 118, 126), (126, 118, 119, 127), (131, 120, 122, 128), (128, 122, 121, 129), (129, 121, 123, 130), (11, 14, 15, 17), (12, 16, 15, 14), (13, 17, 15, 16), (18, 21, 22, 24), (19, 23, 22, 21), (20, 24, 22, 23), (25, 28, 29, 31), (26, 30, 29, 28), (27, 31, 29, 30), (32, 35, 36, 38), (33, 37, 36, 35), (34, 38, 36, 37), (39, 11, 17, 40), (40, 17, 13, 41), (98, 50, 34, 96), (91, 18, 24, 92), (48, 32, 38, 49), (49, 38, 34, 50), (61, 25, 31, 62), (62, 31, 27, 63), (14, 62, 63, 12), (64, 19, 21, 65), (67, 45, 25, 61), (72, 58, 45, 67), (28, 46, 47, 26), (25, 45, 46, 28), (23, 43, 44, 20), (19, 42, 43, 23), (53, 40, 41, 54), (52, 39, 40, 53), (37, 95, 96, 34), (52, 72, 67, 39), (60, 84, 51, 47), (33, 94, 95, 37), (95, 30, 26, 96), (92, 24, 20, 93), (94, 27, 30, 95), (47, 51, 26), (70, 55, 42, 68), (42, 55, 56, 43), (43, 56, 57, 44), (45, 58, 59, 46), (46, 59, 60, 47), (83, 50, 98, 105), (71, 70, 68, 69), (39, 67, 61, 11), (65, 21, 18, 66), (35, 65, 66, 33), (32, 64, 65, 35), (11, 61, 62, 14), (68, 42, 19, 64), (48, 113, 64, 32), (48, 100, 77, 113), (100, 48, 49, 76), (0, 2, 4, 6, 90), (89, 51, 84, 85), (82, 75, 76, 83), (81, 74, 75, 82), (80, 73, 74, 81), (33, 66, 101, 94), (102, 80, 81, 103), (103, 81, 82, 104), (104, 82, 83, 105), (50, 83, 76, 49), (69, 113, 77, 78), (71, 69, 78, 79), (2, 0, 86, 87), (4, 2, 87, 88), (6, 4, 88, 89), (90, 6, 89, 85), (86, 102, 103, 87), (87, 103, 104, 88), (88, 104, 105, 89), (51, 89, 105, 98), (64, 113, 69, 68), (27, 94, 101, 63), (41, 97, 99, 54), (51, 98, 96, 26), (12, 91, 92, 16), (16, 92, 93, 13), (13, 93, 97, 41), (78, 111, 112, 79), (77, 110, 111, 78), (127, 119, 120, 131), (75, 108, 109, 76), (74, 107, 108, 75), (73, 106, 107, 74), (115, 110, 77, 100), (109, 115, 100, 76), (93, 20, 44, 97), (3, 1, 10, 9, 8, 114, 7, 5), (1, 3, 116, 117), (3, 5, 118, 116), (5, 7, 119, 118), (7, 114, 120, 119), (8, 9, 121, 122), (9, 10, 123, 121), (114, 8, 122, 120), (109, 127, 131, 115), (111, 129, 130, 112), (110, 128, 129, 111), (115, 131, 128, 110), (108, 126, 127, 109), (107, 125, 126, 108), (106, 124, 125, 107)])
me_cube_002.polygons.foreach_set('use_smooth', [True] * 114)
_uv = me_cube_002.uv_layers.new(name='UVMap')
_uv.uv.foreach_set('vector', [0.6175, 0.08585, 0.6175, 0.125, 0.5039, 0.125, 0.5039, 0.08585, 0.5039, 0.875, 0.5039, 0.9925, 0.3825, 0.9925, 0.3825, 0.875, 0.6175, 0.875, 0.6175, 0.9925, 0.5039, 0.9925, 0.5039, 0.875, 0.75, 0.9949, 0.75, 1.0, 0.6667, 1.0, 0.6667, 0.9949, 0.6667, 0.9949, 0.6667, 1.0, 0.5833, 1.0, 0.5833, 0.9949, 0.5833, 0.9949, 0.5833, 1.0, 0.5, 1.0, 0.5, 0.9949, 0.4839, 0.9949, 0.4839, 1.0, 0.4167, 1.0, 0.4167, 0.9949, 0.4167, 0.9949, 0.4167, 1.0, 0.3333, 1.0, 0.3333, 0.9949, 0.3333, 0.9949, 0.3333, 1.0, 0.25, 1.0, 0.25, 0.9949, 0.1325, 0.7425, 0.1325, 0.75, 0.125, 0.75, 0.125, 0.7425, 0.3825, 0.9925, 0.3825, 1.0, 0.375, 1.0, 0.375, 0.9925, 0.3825, 0.007545, 0.375, 0.007545, 0.375, 0.0, 0.3825, 0.0, 0.6175, 0.9925, 0.625, 0.9925, 0.625, 1.0, 0.6175, 1.0, 0.8675, 0.7425, 0.875, 0.7425, 0.875, 0.75, 0.8675, 0.75, 0.6175, 0.007545, 0.6175, 0.0, 0.625, 0.0, 0.625, 0.007545, 0.3675, 0.7425, 0.375, 0.7425, 0.375, 0.75, 0.3675, 0.75, 0.3825, 0.7425, 0.3825, 0.75, 0.375, 0.75, 0.375, 0.7425, 0.3825, 0.7575, 0.375, 0.7575, 0.375, 0.75, 0.3825, 0.75, 0.6325, 0.7425, 0.6325, 0.75, 0.625, 0.75, 0.625, 0.7425, 0.6175, 0.7575, 0.6175, 0.75, 0.625, 0.75, 0.625, 0.7575, 0.6175, 0.7425, 0.625, 0.7425, 0.625, 0.75, 0.6175, 0.75, 0.1325, 0.6642, 0.1325, 0.7425, 0.125, 0.7425, 0.125, 0.6642, 0.375, 0.08585, 0.375, 0.007545, 0.3825, 0.007545, 0.3825, 0.08585, 0.5039, 0.6667, 0.6175, 0.6667, 0.6175, 0.7425, 0.5039, 0.7425, 0.5039, 0.9925, 0.6175, 0.9925, 0.6175, 1.0, 0.5039, 1.0, 0.6325, 0.6667, 0.6325, 0.7425, 0.625, 0.7425, 0.625, 0.6667, 0.625, 0.6667, 0.625, 0.7425, 0.6175, 0.7425, 0.6175, 0.6667, 0.25, 0.7425, 0.3675, 0.7425, 0.3675, 0.75, 0.25, 0.75, 0.375, 0.875, 0.375, 0.7575, 0.3825, 0.7575, 0.3825, 0.875, 0.375, 0.9925, 0.375, 0.875, 0.3825, 0.875, 0.3825, 0.9925, 0.75, 0.7425, 0.8675, 0.7425, 0.8675, 0.75, 0.75, 0.75, 0.25, 0.6642, 0.3675, 0.6642, 0.3675, 0.7425, 0.25, 0.7425, 0.25, 0.625, 0.3675, 0.625, 0.3675, 0.6642, 0.25, 0.6642, 0.375, 0.7425, 0.375, 0.6642, 0.3825, 0.6642, 0.3825, 0.7425, 0.3675, 0.7425, 0.3675, 0.6642, 0.375, 0.6642, 0.375, 0.7425, 0.625, 0.007545, 0.625, 0.08585, 0.6175, 0.08585, 0.6175, 0.007545, 0.8675, 0.7425, 0.8675, 0.6642, 0.875, 0.6642, 0.875, 0.7425, 0.375, 0.125, 0.375, 0.08585, 0.3825, 0.08585, 0.3825, 0.125, 0.1325, 0.625, 0.1325, 0.6642, 0.125, 0.6642, 0.125, 0.625, 0.6175, 0.75, 0.5039, 0.75, 0.5039, 0.7425, 0.6175, 0.7425, 0.1325, 0.625, 0.25, 0.625, 0.25, 0.6642, 0.1325, 0.6642, 0.3825, 0.625, 0.5, 0.625, 0.4962, 0.6667, 0.3825, 0.6642, 0.6175, 0.7575, 0.5039, 0.7575, 0.5039, 0.75, 0.6175, 0.75, 0.5039, 0.75, 0.3825, 0.75, 0.3825, 0.7425, 0.5039, 0.7425, 0.5039, 0.0, 0.6175, 0.0, 0.6175, 0.007545, 0.5039, 0.007545, 0.5039, 0.7575, 0.3825, 0.7575, 0.3825, 0.75, 0.5039, 0.75, 0.3825, 0.6642, 0.4962, 0.6667, 0.3825, 0.7425, 0.75, 0.625, 0.8675, 0.625, 0.8675, 0.6642, 0.75, 0.6642, 0.8675, 0.6642, 0.8675, 0.625, 0.875, 0.625, 0.875, 0.6642, 0.625, 0.08585, 0.625, 0.125, 0.6175, 0.125, 0.6175, 0.08585, 0.3675, 0.6642, 0.3675, 0.625, 0.375, 0.625, 0.375, 0.6642, 0.375, 0.6642, 0.375, 0.625, 0.3825, 0.625, 0.3825, 0.6642, 0.5, 0.7555, 0.6175, 0.6667, 0.5039, 0.6667, 0.5, 0.5034, 0.3574, 0.7448, 0.75, 0.625, 0.75, 0.6642, 0.3711, 0.7706, 0.1325, 0.6642, 0.25, 0.6642, 0.25, 0.7425, 0.1325, 0.7425, 0.625, 0.875, 0.625, 0.9925, 0.6175, 0.9925, 0.6175, 0.875, 0.625, 0.7575, 0.625, 0.875, 0.6175, 0.875, 0.6175, 0.7575, 0.6325, 0.7425, 0.75, 0.7425, 0.75, 0.75, 0.6325, 0.75, 0.1325, 0.7425, 0.25, 0.7425, 0.25, 0.75, 0.1325, 0.75, 0.75, 0.6642, 0.8675, 0.6642, 0.8675, 0.7425, 0.75, 0.7425, 0.6325, 0.6667, 0.4771, 0.7567, 0.75, 0.7425, 0.6325, 0.7425, 0.6325, 0.6667, 0.4796, 0.7824, 0.4167, 0.7824, 0.4771, 0.7567, 0.4796, 0.7824, 0.6325, 0.6667, 0.625, 0.6667, 0.5, 0.7824, 0.7363, 0.5, 0.6613, 0.5, 0.5812, 0.5, 0.5095, 0.5, 0.5133, 0.5, 0.5, 0.5, 0.4962, 0.6667, 0.5, 0.6642, 0.5, 0.5, 0.5833, 0.7555, 0.5833, 0.7824, 0.5, 0.7824, 0.5, 0.7555, 0.6667, 0.7555, 0.6667, 0.7824, 0.5833, 0.7824, 0.5833, 0.7555, 0.75, 0.7555, 0.75, 0.7824, 0.6667, 0.7824, 0.6667, 0.7555, 0.6175, 0.7575, 0.6175, 0.875, 0.5039, 0.875, 0.5039, 0.7575, 0.75, 0.5034, 0.75, 0.7555, 0.6667, 0.7555, 0.6667, 0.5034, 0.6667, 0.5034, 0.6667, 0.7555, 0.5833, 0.7555, 0.5833, 0.5034, 0.5833, 0.5034, 0.5833, 0.7555, 0.5, 0.7555, 0.5, 0.5034, 0.6175, 0.6667, 0.5, 0.7555, 0.5, 0.7824, 0.625, 0.6667, 0.3711, 0.7706, 0.4771, 0.7567, 0.4167, 0.7824, 0.3333, 0.7824, 0.3574, 0.7448, 0.3711, 0.7706, 0.3333, 0.7824, 0.25, 0.7824, 0.6613, 0.5, 0.7363, 0.5, 0.75, 0.5, 0.6667, 0.5, 0.5812, 0.5, 0.6613, 0.5, 0.6667, 0.5, 0.5833, 0.5, 0.5095, 0.5, 0.5812, 0.5, 0.5833, 0.5, 0.5, 0.5, 0.5133, 0.5, 0.5095, 0.5, 0.5, 0.5, 0.5, 0.5, 0.75, 0.5, 0.75, 0.5034, 0.6667, 0.5034, 0.6667, 0.5, 0.6667, 0.5, 0.6667, 0.5034, 0.5833, 0.5034, 0.5833, 0.5, 0.5833, 0.5, 0.5833, 0.5034, 0.5, 0.5034, 0.5, 0.5, 0.4962, 0.6667, 0.5, 0.5, 0.5, 0.5034, 0.5039, 0.6667, 0.75, 0.7425, 0.4771, 0.7567, 0.3711, 0.7706, 0.75, 0.6642, 0.3825, 0.7575, 0.5039, 0.7575, 0.5039, 0.875, 0.3825, 0.875, 0.3825, 0.08585, 0.5039, 0.08585, 0.5039, 0.125, 0.3825, 0.125, 0.4962, 0.6667, 0.5039, 0.6667, 0.5039, 0.7425, 0.3825, 0.7425, 0.3825, 0.9925, 0.5039, 0.9925, 0.5039, 1.0, 0.3825, 1.0, 0.3825, 0.0, 0.5039, 0.0, 0.5039, 0.007545, 0.3825, 0.007545, 0.3825, 0.007545, 0.5039, 0.007545, 0.5039, 0.08585, 0.3825, 0.08585, 0.3333, 0.7824, 0.3333, 0.8, 0.25, 0.8, 0.25, 0.7824, 0.4167, 0.7824, 0.4167, 0.8, 0.3333, 0.8, 0.3333, 0.7824, 0.5, 0.9949, 0.5, 1.0, 0.4839, 1.0, 0.4839, 0.9949, 0.5833, 0.7824, 0.5833, 0.8, 0.5, 0.8, 0.5, 0.7824, 0.6667, 0.7824, 0.6667, 0.8, 0.5833, 0.8, 0.5833, 0.7824, 0.75, 0.7824, 0.75, 0.8, 0.6667, 0.8, 0.6667, 0.7824, 0.4839, 0.8, 0.4167, 0.8, 0.4167, 0.7824, 0.4796, 0.7824, 0.5, 0.8, 0.4839, 0.8, 0.4796, 0.7824, 0.5, 0.7824, 0.5039, 0.007545, 0.6175, 0.007545, 0.6175, 0.08585, 0.5039, 0.08585, 0.6599, 1.0, 0.7338, 1.0, 0.2662, 1.0, 0.3398, 1.0, 0.4199, 1.0, 0.485, 1.0, 0.4997, 1.0, 0.5805, 1.0, 0.7338, 1.0, 0.6599, 1.0, 0.6667, 1.0, 0.75, 1.0, 0.6599, 1.0, 0.5805, 1.0, 0.5833, 1.0, 0.6667, 1.0, 0.5805, 1.0, 0.4997, 1.0, 0.5, 1.0, 0.5833, 1.0, 0.4997, 1.0, 0.485, 1.0, 0.4839, 1.0, 0.5, 1.0, 0.4199, 1.0, 0.3398, 1.0, 0.3333, 1.0, 0.4167, 1.0, 0.3398, 1.0, 0.2662, 1.0, 0.25, 1.0, 0.3333, 1.0, 0.485, 1.0, 0.4199, 1.0, 0.4167, 1.0, 0.4839, 1.0, 0.5, 0.8, 0.5, 0.9949, 0.4839, 0.9949, 0.4839, 0.8, 0.3333, 0.8, 0.3333, 0.9949, 0.25, 0.9949, 0.25, 0.8, 0.4167, 0.8, 0.4167, 0.9949, 0.3333, 0.9949, 0.3333, 0.8, 0.4839, 0.8, 0.4839, 0.9949, 0.4167, 0.9949, 0.4167, 0.8, 0.5833, 0.8, 0.5833, 0.9949, 0.5, 0.9949, 0.5, 0.8, 0.6667, 0.8, 0.6667, 0.9949, 0.5833, 0.9949, 0.5833, 0.8, 0.75, 0.8, 0.75, 0.9949, 0.6667, 0.9949, 0.6667, 0.8])
me_cube_002.use_remesh_fix_poles = True
me_cube_002.use_remesh_preserve_attributes = False
me_cube_002.update()
me_cube_003 = bpy.data.meshes.new('Cube.003')
me_cube_003.from_pydata([(-1.0, -1.0, -1.0), (-1.0, -1.0, 1.0), (0.0, 0.4923, 2.049), (-1.0, 1.0, -1.0), (-1.0, 1.0, 1.0), (0.1274, 0.4755, 2.049), (1.0, -1.0, -1.0), (1.0, -1.0, 1.0), (0.2461, 0.4263, 2.049), (1.0, 1.0, -1.0), (1.0, 1.0, 1.0), (0.3481, 0.3481, 2.049), (0.4263, 0.2461, 2.049), (0.4755, 0.1274, 2.049), (0.4923, -2.152e-08, 2.049), (0.4755, -0.1274, 2.049), (0.4263, -0.2461, 2.049), (0.3481, -0.3481, 2.049), (0.2461, -0.4263, 2.049), (0.1274, -0.4755, 2.049), (-4.304e-08, -0.4923, 2.049), (-0.1274, -0.4755, 2.049), (-0.2461, -0.4263, 2.049), (-0.3481, -0.3481, 2.049), (-0.4263, -0.2461, 2.049), (-0.4755, -0.1274, 2.049), (-0.4923, 5.871e-09, 2.049), (-0.4755, 0.1274, 2.049), (-0.4263, 0.2461, 2.049), (-0.3481, 0.3481, 2.049), (-0.2461, 0.4263, 2.049), (-0.1274, 0.4755, 2.049), (-0.4923, 5.871e-09, 1.0), (-0.4755, -0.1274, 1.0), (-0.4755, 0.1274, 1.0), (-0.4263, -0.2461, 1.0), (-0.4263, 0.2461, 1.0), (-0.3481, 0.3481, 1.0), (-0.1274, 0.4755, 1.0), (-0.2461, 0.4263, 1.0), (0.1274, 0.4755, 1.0), (0.3481, 0.3481, 1.0), (0.2461, 0.4263, 1.0), (0.0, 0.4923, 1.0), (-0.3481, -0.3481, 1.0), (-0.2461, -0.4263, 1.0), (-0.1274, -0.4755, 1.0), (-4.304e-08, -0.4923, 1.0), (0.2461, -0.4263, 1.0), (0.1274, -0.4755, 1.0), (0.4263, 0.2461, 1.0), (0.4923, -2.152e-08, 1.0), (0.4755, -0.1274, 1.0), (0.4755, 0.1274, 1.0), (0.3481, -0.3481, 1.0), (0.4263, -0.2461, 1.0)], [], [(0, 1, 4, 3), (3, 4, 10, 9), (9, 10, 7, 6), (6, 7, 1, 0), (3, 9, 6, 0), (37, 4, 1, 7, 54, 48, 49, 47, 46, 45, 44, 35, 33, 32, 34, 36), (54, 7, 10, 4, 37, 39, 38, 43, 40, 42, 41, 50, 53, 51, 52, 55), (43, 2, 5, 40), (40, 5, 8, 42), (42, 8, 11, 41), (41, 11, 12, 50), (50, 12, 13, 53), (53, 13, 14, 51), (51, 14, 15, 52), (52, 15, 16, 55), (55, 16, 17, 54), (54, 17, 18, 48), (48, 18, 19, 49), (49, 19, 20, 47), (47, 20, 21, 46), (46, 21, 22, 45), (45, 22, 23, 44), (23, 24, 35, 44), (35, 24, 25, 33), (33, 25, 26, 32), (32, 26, 27, 34), (34, 27, 28, 36), (36, 28, 29, 37), (37, 29, 30, 39), (28, 27, 26, 25, 24, 23, 22, 21, 20, 19, 18, 17, 16, 15, 14, 13, 12, 11, 8, 5, 2, 31, 30, 29), (39, 30, 31, 38), (38, 31, 2, 43)])
me_cube_003.polygons.foreach_set('use_smooth', [True] * 32)
_uv = me_cube_003.uv_layers.new(name='UVMap')
_uv.uv.foreach_set('vector', [0.375, 0.0, 0.625, 0.0, 0.625, 0.25, 0.375, 0.25, 0.375, 0.25, 0.625, 0.25, 0.625, 0.5, 0.375, 0.5, 0.375, 0.5, 0.625, 0.5, 0.625, 0.75, 0.375, 0.75, 0.375, 0.75, 0.625, 0.75, 0.625, 1.0, 0.375, 1.0, 0.125, 0.5, 0.375, 0.5, 0.375, 0.75, 0.125, 0.75, 0.7935, 0.5815, 0.875, 0.5, 0.875, 0.75, 0.625, 0.75, 0.7065, 0.6685, 0.7192, 0.6783, 0.7341, 0.6844, 0.75, 0.6865, 0.7659, 0.6844, 0.7808, 0.6783, 0.7935, 0.6685, 0.8033, 0.6558, 0.8094, 0.6409, 0.8115, 0.625, 0.8094, 0.6091, 0.8033, 0.5942, 0.7065, 0.6685, 0.625, 0.75, 0.625, 0.5, 0.875, 0.5, 0.7935, 0.5815, 0.7808, 0.5717, 0.7659, 0.5656, 0.75, 0.5635, 0.7341, 0.5656, 0.7192, 0.5717, 0.7065, 0.5815, 0.6967, 0.5942, 0.6906, 0.6091, 0.6885, 0.625, 0.6906, 0.6409, 0.6967, 0.6558, 1.0, 0.7377, 1.0, 1.0, 0.9583, 1.0, 0.9583, 0.7377, 0.9583, 0.7377, 0.9583, 1.0, 0.9167, 1.0, 0.9167, 0.7377, 0.9167, 0.7377, 0.9167, 1.0, 0.875, 1.0, 0.875, 0.7377, 0.875, 0.7377, 0.875, 1.0, 0.8333, 1.0, 0.8333, 0.7377, 0.8333, 0.7377, 0.8333, 1.0, 0.7917, 1.0, 0.7917, 0.7377, 0.7917, 0.7377, 0.7917, 1.0, 0.75, 1.0, 0.75, 0.7377, 0.75, 0.7377, 0.75, 1.0, 0.7083, 1.0, 0.7083, 0.7377, 0.7083, 0.7377, 0.7083, 1.0, 0.6667, 1.0, 0.6667, 0.7377, 0.6667, 0.7377, 0.6667, 1.0, 0.625, 1.0, 0.625, 0.7377, 0.625, 0.7377, 0.625, 1.0, 0.5833, 1.0, 0.5833, 0.7377, 0.5833, 0.7377, 0.5833, 1.0, 0.5417, 1.0, 0.5417, 0.7377, 0.5417, 0.7377, 0.5417, 1.0, 0.5, 1.0, 0.5, 0.7377, 0.5, 0.7377, 0.5, 1.0, 0.4583, 1.0, 0.4583, 0.7377, 0.4583, 0.7377, 0.4583, 1.0, 0.4167, 1.0, 0.4167, 0.7377, 0.4167, 0.7377, 0.4167, 1.0, 0.375, 1.0, 0.375, 0.7377, 0.375, 1.0, 0.3333, 1.0, 0.3333, 0.7377, 0.375, 0.7377, 0.3333, 0.7377, 0.3333, 1.0, 0.2917, 1.0, 0.2917, 0.7377, 0.2917, 0.7377, 0.2917, 1.0, 0.25, 1.0, 0.25, 0.7377, 0.25, 0.7377, 0.25, 1.0, 0.2083, 1.0, 0.2083, 0.7377, 0.2083, 0.7377, 0.2083, 1.0, 0.1667, 1.0, 0.1667, 0.7377, 0.1667, 0.7377, 0.1667, 1.0, 0.125, 1.0, 0.125, 0.7377, 0.125, 0.7377, 0.125, 1.0, 0.08333, 1.0, 0.08333, 0.7377, 0.04215, 0.13, 0.08029, 0.08029, 0.13, 0.04215, 0.1879, 0.01818, 0.25, 0.01, 0.3121, 0.01818, 0.37, 0.04215, 0.4197, 0.08029, 0.4578, 0.13, 0.4818, 0.1879, 0.49, 0.25, 0.4818, 0.3121, 0.4578, 0.37, 0.4197, 0.4197, 0.37, 0.4578, 0.3121, 0.4818, 0.4578, 0.37, 0.4197, 0.4197, 0.37, 0.4578, 0.3121, 0.4818, 0.25, 0.49, 0.01818, 0.3121, 0.01, 0.25, 0.01818, 0.1879, 0.08333, 0.7377, 0.08333, 1.0, 0.04167, 1.0, 0.04167, 0.7377, 0.04167, 0.7377, 0.04167, 1.0, -1.863e-07, 1.0, -1.863e-07, 0.7377])
me_cube_003.use_remesh_fix_poles = True
me_cube_003.use_remesh_preserve_attributes = False
me_cube_003.update()
me_cylinder_003 = bpy.data.meshes.new('Cylinder.003')
me_cylinder_003.from_pydata([(2.875, 1.0, 0.0), (0.0, 1.0, 0.0), (-1.0, 1.192e-08, 0.0), (-0.9659, 0.2588, 0.0), (-0.866, 0.5, 0.0), (-0.7071, 0.7071, 0.0), (-0.5, 0.866, 0.0), (-0.2588, 0.9659, 0.0), (0.0, 1.0, 0.2835), (0.2588, 0.9659, 0.2835), (-1.0, 1.192e-08, 0.2819), (-0.9659, 0.2588, 0.2819), (-0.866, 0.5, 0.2819), (-0.7071, 0.7071, 0.2819), (-0.5, 0.866, 0.2819), (-0.2588, 0.9659, 0.2835), (-7.451e-09, 0.9676, 0.567), (0.0, 1.0, 0.5349), (2.328e-10, 1.0, 0.567), (0.2504, 0.9346, 0.567), (0.2588, 0.9659, 0.5349), (0.2588, 0.9659, 0.567), (0.4838, 0.838, 0.567), (0.5, 0.866, 0.5349), (0.5, 0.866, 0.567), (0.6842, 0.6842, 0.567), (0.7071, 0.7071, 0.5349), (0.7071, 0.7071, 0.567), (0.838, 0.4838, 0.567), (0.866, 0.5, 0.5349), (0.866, 0.5, 0.567), (-0.9676, 1.102e-08, 0.567), (-1.0, 1.192e-08, 0.5349), (-1.0, 1.187e-08, 0.567), (-0.9346, 0.2504, 0.567), (-0.9659, 0.2588, 0.5349), (-0.9659, 0.2588, 0.567), (-0.838, 0.4838, 0.567), (-0.866, 0.5, 0.5349), (-0.866, 0.5, 0.567), (-0.6842, 0.6842, 0.567), (-0.7071, 0.7071, 0.5349), (-0.7071, 0.7071, 0.567), (-0.4838, 0.838, 0.567), (-0.5, 0.866, 0.5349), (-0.5, 0.866, 0.567), (-0.2504, 0.9346, 0.567), (-0.2588, 0.9659, 0.5349), (-0.2588, 0.9659, 0.567), (0.0, 1.0, 0.3232), (0.2588, 0.9659, 0.3232), (0.5, 0.866, 0.3232), (0.7071, 0.7071, 0.3232), (2.875, 1.0, 0.2415), (0.0, 1.0, 0.2415), (0.2695, 1.0, 0.2835), (0.2695, 1.0, 0.0), (0.2695, 1.0, 0.2415), (0.5087, 1.0, 0.0), (0.5087, 1.0, 0.2415), (2.875, 1.0, 0.2835), (0.7071, 0.7071, 0.2835), (0.5, 0.866, 0.2835), (0.5087, 1.0, 0.2835), (0.2642, 0.983, 0.2835), (-9.963e-09, 6.228e-08, 0.6269), (2.875, 7.18e-09, 0.6021), (-2.837e-09, 0.1937, 0.5962), (2.875, 0.1861, 0.5726), (2.875, 0.3795, 0.4615), (2.875, 0.4871, 0.3539), (0.9343, 0.3334, 0.5349), (0.93, 0.2617, 0.567), (-0.02466, 0.2509, 0.567), (0.9591, 0.2711, 0.567), (0.8219, 0.5574, 0.2835), (0.858, 0.5104, 0.3749), (0.8312, 0.5454, 0.3075), (-0.02466, 2.81e-10, 0.567), (1.009, 0.1937, 0.5962), (0.909, 0.3951, 0.4805), (0.9344, 0.251, 0.567), (0.967, 0.251, 0.567), (2.875, 0.5851, 0.2835), (0.8518, 0.5877, 0.2835), (0.8273, 0.5504, 0.2835), (-1.609e-09, 0.251, 0.567), (0.8605, 0.5071, 0.3685), (0.8367, 0.5382, 0.3075), (0.9237, 0.3951, 0.4805), (0.8772, 0.5071, 0.3685), (2.875, 0.5164, 0.2964), (-1.609e-09, 0.0, 0.567), (0.8556, 0.5382, 0.3075), (0.5067, 0.9701, 0.2835), (0.5017, 0.8925, 0.2835), (2.875, 0.9672, 0.2835), (0.7296, 0.7296, 0.2835), (0.8375, 0.5933, 0.2835), (0.847, 0.5504, 0.2835), (2.875, 0.5341, 0.2536), (0.842, 0.5888, 0.2835), (0.942, 0.314, 0.5349), (2.875, 0.3016, 0.5137), (0.9543, 0.314, 0.5349), (0.9075, 0.3982, 0.4884), (0.02445, 0.1937, 0.5962), (0.02445, 6.181e-08, 0.6269), (0.02445, 0.251, 0.567), (-2.457e-08, 0.2617, 0.567), (-0.02466, 0.2616, 0.567), (0.02445, 0.2617, 0.567), (1.009, 4.304e-08, 0.6269), (-1.609e-09, 0.2259, 0.567), (-5.843e-09, 3.157e-08, 0.5973), (-3.713e-09, 0.1826, 0.5821), (-0.02466, 0.2262, 0.567), (0.9367, 0.1937, 0.5962), (0.9367, 4.442e-08, 0.6269), (2.875, 0.9672, 0.0), (2.875, 0.9672, 0.2415), (2.875, 0.0, 0.0), (2.875, 0.5851, 0.0), (2.875, 0.5851, 0.2415), (2.875, 0.5382, 0.3075), (2.875, 0.5071, 0.3685), (2.875, 0.1937, 0.5962), (2.875, 7.475e-09, 0.6269), (2.875, 0.314, 0.5349), (2.875, 0.3951, 0.4805), (2.875, 0.5504, 0.2835), (0.982, 1.0, 0.0), (1.455, 1.0, 0.0), (1.929, 1.0, 0.0), (2.402, 1.0, 0.0), (0.982, 1.0, 0.2415), (1.455, 1.0, 0.2415), (1.929, 1.0, 0.2415), (2.402, 1.0, 0.2415), (2.402, 1.0, 0.2835), (1.929, 1.0, 0.2835), (1.455, 1.0, 0.2835), (0.982, 1.0, 0.2835), (2.401, 0.9678, 0.2835), (1.928, 0.9684, 0.2835), (1.454, 0.969, 0.2835), (0.9804, 0.9696, 0.2835), (2.847, 1.0, 0.0), (2.847, 0.1937, 0.5962), (2.847, 0.5071, 0.3685), (2.847, 1.0, 0.2415), (2.847, 0.3951, 0.4805), (2.847, 0.5504, 0.2835), (2.847, 0.5382, 0.3075), (2.847, 0.5851, 0.2835), (2.847, 0.314, 0.5349), (2.847, 0.0, 0.6269), (2.847, 1.0, 0.2835), (2.847, 0.9672, 0.2835)], [], [(52, 26, 29, 76, 77), (150, 157, 60, 53), (20, 17, 18, 21), (21, 18, 16, 19), (23, 20, 21, 24), (24, 21, 19, 22), (26, 23, 24, 27), (27, 24, 22, 25), (29, 26, 27, 30), (30, 27, 25, 28), (35, 32, 33, 36), (36, 33, 31, 34), (38, 35, 36, 39), (39, 36, 34, 37), (41, 38, 39, 42), (42, 39, 37, 40), (44, 41, 42, 45), (45, 42, 40, 43), (47, 44, 45, 48), (48, 45, 43, 46), (17, 47, 48, 18), (18, 48, 46, 16), (8, 49, 50, 9), (9, 50, 51, 62), (61, 52, 77, 75), (62, 51, 52, 61), (147, 150, 53, 0), (2, 10, 11, 3), (3, 11, 12, 4), (4, 12, 13, 5), (5, 13, 14, 6), (6, 14, 15, 7), (7, 15, 54, 1), (9, 64, 55, 8), (1, 54, 57, 56), (54, 8, 55, 57), (56, 57, 59, 58), (57, 55, 63, 59), (94, 63, 55, 64), (97, 95, 62, 61), (158, 96, 60, 157), (15, 49, 8, 54), (95, 94, 64), (62, 95, 64, 9), (65, 107, 106, 67), (71, 105, 29), (74, 71, 29, 30), (72, 74, 30, 28), (75, 98, 97, 61), (49, 17, 20, 50), (81, 82, 74, 72), (154, 83, 96, 158), (86, 67, 106, 108), (80, 89, 90, 87), (99, 85, 88, 93), (85, 75, 77, 88), (87, 88, 77, 76), (73, 116, 113, 86), (65, 67, 115, 114), (152, 99, 93, 153), (149, 151, 129, 125), (151, 155, 128, 129), (93, 88, 87, 90), (153, 93, 90, 149), (84, 101, 85, 99), (154, 84, 99, 152), (85, 101, 98, 75), (155, 104, 79, 148), (102, 104, 89, 80), (102, 71, 74, 82), (50, 20, 23, 51), (105, 80, 87, 76), (14, 44, 47, 15), (13, 41, 44, 14), (12, 38, 41, 13), (11, 35, 38, 12), (10, 32, 35, 11), (51, 23, 26, 52), (15, 47, 17, 49), (71, 102, 80, 105), (29, 105, 76), (82, 79, 104, 102), (117, 118, 112, 79), (16, 109, 111, 19), (19, 111, 72, 28, 25, 22), (72, 111, 108, 81), (108, 111, 109, 86), (86, 109, 110, 73), (148, 156, 127, 126), (40, 110, 46, 43), (46, 110, 109, 16), (114, 115, 113, 92), (113, 115, 67, 86), (110, 40, 37, 34), (113, 116, 78, 92), (116, 73, 31, 78), (31, 73, 110, 34), (106, 107, 118, 117), (108, 106, 117, 81), (81, 117, 79, 82), (0, 53, 120, 119), (53, 60, 96, 120), (120, 96, 83, 123), (119, 120, 123, 122), (123, 83, 130, 100), (122, 123, 100, 121), (121, 70, 69, 103), (70, 91, 124, 125), (66, 68, 126, 127), (68, 103, 128, 126), (69, 70, 125, 129), (91, 100, 130, 124), (103, 69, 129, 128), (94, 146, 142, 63), (146, 145, 141, 142), (145, 144, 140, 141), (144, 143, 139, 140), (58, 59, 135, 131), (131, 135, 136, 132), (132, 136, 137, 133), (133, 137, 138, 134), (59, 63, 142, 135), (135, 142, 141, 136), (136, 141, 140, 137), (137, 140, 139, 138), (95, 97, 146, 94), (97, 98, 145, 146), (98, 101, 144, 145), (101, 84, 143, 144), (79, 112, 156, 148), (128, 155, 148, 126), (83, 154, 152, 130), (124, 153, 149, 125), (89, 104, 155, 151), (90, 89, 151, 149), (130, 152, 153, 124), (84, 154, 158, 143), (143, 158, 157, 139), (134, 138, 150, 147), (138, 139, 157, 150), (100, 91, 70, 121), (66, 121, 103, 68)])
me_cylinder_003.polygons.foreach_set('use_smooth', [True] * 142)
_uv = me_cylinder_003.uv_layers.new(name='UVMap')
_uv.uv.foreach_set('vector', [0.875, 0.8925, 0.875, 0.9858, 0.8333, 0.9858, 0.8354, 0.9153, 0.8425, 0.8856, -1.863e-07, 0.8565, -1.863e-07, 0.875, -1.863e-07, 0.875, -1.863e-07, 0.8565, 0.9583, 0.9858, 1.0, 0.9858, 1.0, 1.0, 0.9583, 1.0, 0.9583, 1.0, -7.202e-08, 1.0, 0.07921, 1.0, 0.8798, 1.0, 0.9167, 0.9858, 0.9583, 0.9858, 0.9583, 1.0, 0.9167, 1.0, 0.9167, 1.0, 0.9583, 1.0, 0.8798, 1.0, 0.8964, 1.0, 0.875, 0.9858, 0.9167, 0.9858, 0.9167, 1.0, 0.875, 1.0, 0.875, 1.0, 0.9167, 1.0, 0.8964, 1.0, 0.8597, 1.0, 0.8333, 0.9858, 0.875, 0.9858, 0.875, 1.0, 0.8333, 1.0, 0.8333, 1.0, 0.875, 1.0, 0.8597, 1.0, 0.8209, 1.0, 0.2083, 0.9858, 0.25, 0.9858, 0.25, 1.0, 0.2083, 1.0, 0.2083, 1.0, 0.25, 1.0, 0.2581, 1.0, 0.2171, 1.0, 0.1667, 0.9858, 0.2083, 0.9858, 0.2083, 1.0, 0.1667, 1.0, 0.1667, 1.0, 0.2083, 1.0, 0.2171, 1.0, 0.1772, 1.0, 0.125, 0.9858, 0.1667, 0.9858, 0.1667, 1.0, 0.125, 1.0, 0.125, 1.0, 0.1667, 1.0, 0.1772, 1.0, 0.1377, 1.0, 0.08333, 0.9858, 0.125, 0.9858, 0.125, 1.0, 0.08333, 1.0, 0.08333, 1.0, 0.125, 1.0, 0.1377, 1.0, 0.09902, 1.0, 0.04167, 0.9858, 0.08333, 0.9858, 0.08333, 1.0, 0.04167, 1.0, 0.04167, 1.0, 0.08333, 1.0, 0.09902, 1.0, 0.06244, 1.0, -1.863e-07, 0.9858, 0.04167, 0.9858, 0.04167, 1.0, -1.863e-07, 1.0, -1.863e-07, 1.0, 0.04167, 1.0, 0.06244, 1.0, 0.07921, 1.0, 1.0, 0.875, 1.0, 0.8925, 0.9583, 0.8925, 0.9583, 0.875, 0.9583, 0.875, 0.9583, 0.8925, 0.9167, 0.8925, 0.9167, 0.875, 0.875, 0.875, 0.875, 0.8925, 0.8425, 0.8856, 0.8449, 0.875, 0.9167, 0.875, 0.9167, 0.8925, 0.875, 0.8925, 0.875, 0.875, -1.863e-07, 0.75, -1.863e-07, 0.8565, -1.863e-07, 0.8565, -1.863e-07, 0.75, 0.25, 0.75, 0.25, 0.8736, 0.2083, 0.8736, 0.2083, 0.75, 0.2083, 0.75, 0.2083, 0.8736, 0.1667, 0.8736, 0.1667, 0.75, 0.1667, 0.75, 0.1667, 0.8736, 0.125, 0.8736, 0.125, 0.75, 0.125, 0.75, 0.125, 0.8736, 0.08333, 0.8736, 0.08333, 0.75, 0.08333, 0.75, 0.08333, 0.8736, 0.04167, 0.875, 0.04167, 0.75, 0.04167, 0.75, 0.04167, 0.875, -1.863e-07, 0.8565, -1.863e-07, 0.75, 0.9583, 0.875, 0.9792, 0.875, 1.0, 0.875, 1.0, 0.875, -1.863e-07, 0.75, -1.863e-07, 0.8565, -1.863e-07, 0.8565, -1.863e-07, 0.75, -1.863e-07, 0.8565, -1.863e-07, 0.875, -1.863e-07, 0.875, -1.863e-07, 0.8565, -1.863e-07, 0.75, -1.863e-07, 0.8565, -1.863e-07, 0.8565, -1.863e-07, 0.75, -1.863e-07, 0.8565, -1.863e-07, 0.875, -1.863e-07, 0.875, -1.863e-07, 0.8565, 0.9814, 0.875, 1.0, 0.875, 1.0, 0.875, 0.9792, 0.875, 0.8872, 0.875, 0.9331, 0.875, 0.9167, 0.875, 0.875, 0.875, 0.9777, 0.875, 0.9776, 0.875, 1.0, 0.875, 1.0, 0.875, 0.04167, 0.875, -1.863e-07, 0.8925, -1.863e-07, 0.875, -1.863e-07, 0.8565, 0.9331, 0.875, 0.9814, 0.875, 0.9792, 0.875, 0.9167, 0.875, 0.9331, 0.875, 0.9792, 0.875, 0.9583, 0.875, 0.25, 0.5, 0.25, 0.5043, 0.2, 0.5043, 0.2, 0.5, 0.805, 0.9851, 0.8158, 0.9647, 0.8333, 0.9858, 0.7947, 1.0, 0.805, 0.9851, 0.8333, 0.9858, 0.8333, 1.0, 0.7834, 1.0, 0.7947, 1.0, 0.8333, 1.0, 0.8209, 1.0, 0.8449, 0.875, 0.8575, 0.875, 0.8872, 0.875, 0.875, 0.875, 1.0, 0.8925, 1.0, 0.9858, 0.9583, 0.9858, 0.9583, 0.8925, 0.782, 1.0, 0.7917, 1.0, 0.7947, 1.0, 0.7834, 1.0, 0.8873, 0.875, 0.8877, 0.875, 0.9776, 0.875, 0.9777, 0.875, 0.1836, 0.5, 0.2, 0.5, 0.2, 0.5043, 0.1836, 0.5043, 0.1404, 0.6581, 0.1404, 0.6606, 0.1, 0.6526, 0.1, 0.6497, 0.07569, 0.6473, 0.07569, 0.6439, 0.08257, 0.6455, 0.08257, 0.6488, 0.8435, 0.875, 0.8449, 0.875, 0.8425, 0.8856, 0.841, 0.8856, 0.8348, 0.9125, 0.841, 0.8856, 0.8425, 0.8856, 0.8354, 0.9153, 0.4716, 1.0, 0.4258, 0.904, 0.4307, 0.9001, 0.4785, 1.0, 0.25, 0.5, 0.2, 0.5, 0.1681, 0.4317, 0.1267, 0.2534, 0.07569, 0.9952, 0.07569, 0.6473, 0.08257, 0.6488, 0.08257, 0.9952, 0.1, 0.9952, 0.1404, 0.9952, 0.1404, 1.0, 0.1, 1.0, 0.1404, 0.9952, 0.1656, 0.9952, 0.1656, 1.0, 0.1404, 1.0, 0.08257, 0.6488, 0.08257, 0.6455, 0.1, 0.6497, 0.1, 0.6526, 0.08257, 0.9952, 0.08257, 0.6488, 0.1, 0.6526, 0.1, 0.9952, 0.8569, 0.875, 0.8565, 0.875, 0.8435, 0.875, 0.846, 0.875, 0.8873, 0.875, 0.8569, 0.875, 0.846, 0.875, 0.8791, 0.875, 0.8435, 0.875, 0.8565, 0.875, 0.8575, 0.875, 0.8449, 0.875, 0.1656, 0.9952, 0.1656, 0.666, 0.2, 0.6755, 0.2, 0.9952, 0.1656, 0.6638, 0.1656, 0.666, 0.1404, 0.6606, 0.1404, 0.6581, 0.8018, 0.9858, 0.805, 0.9851, 0.7947, 1.0, 0.7917, 1.0, 0.9583, 0.8925, 0.9583, 0.9858, 0.9167, 0.9858, 0.9167, 0.8925, 0.8158, 0.9647, 0.8152, 0.9619, 0.8348, 0.9125, 0.8354, 0.9153, 0.08333, 0.8736, 0.08333, 0.9858, 0.04167, 0.9858, 0.04167, 0.875, 0.125, 0.8736, 0.125, 0.9858, 0.08333, 0.9858, 0.08333, 0.8736, 0.1667, 0.8736, 0.1667, 0.9858, 0.125, 0.9858, 0.125, 0.8736, 0.2083, 0.8736, 0.2083, 0.9858, 0.1667, 0.9858, 0.1667, 0.8736, 0.25, 0.8736, 0.25, 0.9858, 0.2083, 0.9858, 0.2083, 0.8736, 0.9167, 0.8925, 0.9167, 0.9858, 0.875, 0.9858, 0.875, 0.8925, 0.04167, 0.875, 0.04167, 0.9858, -1.863e-07, 0.9858, -1.863e-07, 0.8925, 0.805, 0.9851, 0.8018, 0.9858, 0.8152, 0.9619, 0.8158, 0.9647, 0.8333, 0.9858, 0.8158, 0.9647, 0.8354, 0.9153, 0.1836, 0.6682, 0.2, 0.6755, 0.1656, 0.666, 0.1656, 0.6638, 0.2, 0.6629, 0.25, 0.6629, 0.25, 0.6755, 0.2, 0.6755, 0.07921, 1.0, 0.4778, 1.0, 0.4858, 1.0, 0.8798, 1.0, 0.8798, 1.0, 0.4858, 1.0, 0.7834, 1.0, 0.8209, 1.0, 0.8597, 1.0, 0.8964, 1.0, 0.7834, 1.0, 0.4858, 1.0, 0.4864, 1.0, 0.7815, 1.0, 0.4864, 1.0, 0.4858, 1.0, 0.4778, 1.0, 0.4785, 1.0, 0.4785, 1.0, 0.4778, 1.0, 0.4707, 1.0, 0.4716, 1.0, 0.2, 0.9952, 0.25, 0.9952, 0.25, 1.0, 0.2, 1.0, 0.1377, 1.0, 0.4707, 1.0, 0.06244, 1.0, 0.09902, 1.0, 0.06244, 1.0, 0.4707, 1.0, 0.4778, 1.0, 0.07921, 1.0, 0.1267, 0.2534, 0.1681, 0.4317, 0.1653, 0.4501, 0.0, 0.0, 0.1653, 0.4501, 0.1681, 0.4317, 0.2, 0.5, 0.1836, 0.5, 0.4707, 1.0, 0.1377, 1.0, 0.1772, 1.0, 0.2171, 1.0, 0.4307, 0.9001, 0.4258, 0.904, 0.006579, 0.02549, 0.0, 0.0, 0.4258, 0.904, 0.4716, 1.0, 0.2581, 1.0, 0.006579, 0.02549, 0.2581, 1.0, 0.4716, 1.0, 0.4707, 1.0, 0.2171, 1.0, 0.2, 0.5043, 0.25, 0.5043, 0.25, 0.6629, 0.2, 0.6629, 0.1836, 0.5043, 0.2, 0.5043, 0.2, 0.6629, 0.1836, 0.6625, 0.1836, 0.6625, 0.2, 0.6629, 0.2, 0.6755, 0.1836, 0.6682, -1.863e-07, 0.75, -1.863e-07, 0.8565, -1.863e-07, 0.8565, -1.863e-07, 0.75, -1.863e-07, 0.8565, -1.863e-07, 0.875, -1.863e-07, 0.875, -1.863e-07, 0.8565, -1.863e-07, 0.8565, -1.863e-07, 0.875, -1.863e-07, 0.875, -1.863e-07, 0.8565, -1.863e-07, 0.75, -1.863e-07, 0.8565, -1.863e-07, 0.8565, -1.863e-07, 0.75, -1.863e-07, 0.8565, -1.863e-07, 0.875, -1.863e-07, 0.875, -1.863e-07, 0.8565, -1.863e-07, 0.75, -1.863e-07, 0.8565, -1.863e-07, 0.8565, 0.0, 0.0, 0.0, 0.0, 0.09521, 0.9691, 0.1362, 0.9719, 0.1605, 0.9717, 0.09521, 0.9691, 0.05867, 0.9308, 0.08257, 1.0, 0.1, 1.0, 0.2401, 0.9605, 0.1944, 0.9742, 0.2, 1.0, 0.25, 1.0, 0.1944, 0.9742, 0.1605, 0.9717, 0.1656, 1.0, 0.2, 1.0, 0.1362, 0.9719, 0.09521, 0.9691, 0.1, 1.0, 0.1404, 1.0, 0.05867, 0.9308, 0.02908, 0.8888, -1.863e-07, 0.875, 0.08257, 1.0, 0.1605, 0.9717, 0.1362, 0.9719, 0.1404, 1.0, 0.1656, 1.0, 0.9814, 0.875, 0.9807, 0.875, 1.0, 0.875, 1.0, 0.875, 0.9807, 0.875, 0.9799, 0.875, 1.0, 0.875, 1.0, 0.875, 0.9799, 0.875, 0.9791, 0.875, 1.0, 0.875, 1.0, 0.875, 0.9791, 0.875, 0.9784, 0.875, 1.0, 0.875, 1.0, 0.875, -1.863e-07, 0.75, -1.863e-07, 0.8565, -1.863e-07, 0.8565, -1.863e-07, 0.75, -1.863e-07, 0.75, -1.863e-07, 0.8565, -1.863e-07, 0.8565, -1.863e-07, 0.75, -1.863e-07, 0.75, -1.863e-07, 0.8565, -1.863e-07, 0.8565, -1.863e-07, 0.75, -1.863e-07, 0.75, -1.863e-07, 0.8565, -1.863e-07, 0.8565, -1.863e-07, 0.75, -1.863e-07, 0.8565, -1.863e-07, 0.875, -1.863e-07, 0.875, -1.863e-07, 0.8565, -1.863e-07, 0.8565, -1.863e-07, 0.875, -1.863e-07, 0.875, -1.863e-07, 0.8565, -1.863e-07, 0.8565, -1.863e-07, 0.875, -1.863e-07, 0.875, -1.863e-07, 0.8565, -1.863e-07, 0.8565, -1.863e-07, 0.875, -1.863e-07, 0.875, -1.863e-07, 0.8565, 0.9331, 0.875, 0.8872, 0.875, 0.9807, 0.875, 0.9814, 0.875, 0.8872, 0.875, 0.8575, 0.875, 0.9799, 0.875, 0.9807, 0.875, 0.8575, 0.875, 0.8565, 0.875, 0.9791, 0.875, 0.9799, 0.875, 0.8565, 0.875, 0.8569, 0.875, 0.9784, 0.875, 0.9791, 0.875, 0.2, 0.6755, 0.25, 0.6755, 0.25, 0.9952, 0.2, 0.9952, 0.1656, 1.0, 0.1656, 0.9952, 0.2, 0.9952, 0.2, 1.0, 0.8877, 0.875, 0.8873, 0.875, 0.8791, 0.875, 0.8795, 0.875, 0.08257, 1.0, 0.08257, 0.9952, 0.1, 0.9952, 0.1, 1.0, 0.1404, 0.6606, 0.1656, 0.666, 0.1656, 0.9952, 0.1404, 0.9952, 0.1, 0.6526, 0.1404, 0.6606, 0.1404, 0.9952, 0.1, 0.9952, 0.07569, 1.0, 0.07569, 0.9952, 0.08257, 0.9952, 0.08257, 1.0, 0.8569, 0.875, 0.8873, 0.875, 0.9777, 0.875, 0.9784, 0.875, 0.9784, 0.875, 0.9777, 0.875, 1.0, 0.875, 1.0, 0.875, -1.863e-07, 0.75, -1.863e-07, 0.8565, -1.863e-07, 0.8565, -1.863e-07, 0.75, -1.863e-07, 0.8565, -1.863e-07, 0.875, -1.863e-07, 0.875, -1.863e-07, 0.8565, 0.02908, 0.8888, 0.05867, 0.9308, 0.09521, 0.9691, 0.0, 0.0, 0.2401, 0.9605, 0.0, 0.0, 0.1605, 0.9717, 0.1944, 0.9742])
me_cylinder_003.use_remesh_fix_poles = True
me_cylinder_003.use_remesh_preserve_attributes = False
me_cylinder_003.update()
me_cylinder_001 = bpy.data.meshes.new('Cylinder.001')
me_cylinder_001.from_pydata([(2.875, 1.0, 0.0), (2.875, -5.96e-08, 0.0), (2.875, -5.96e-08, 0.2835), (0.0, 1.0, 0.0), (-1.0, 1.192e-08, 0.0), (-0.9659, 0.2588, 0.0), (-0.866, 0.5, 0.0), (-0.7071, 0.7071, 0.0), (-0.5, 0.866, 0.0), (-0.2588, 0.9659, 0.0), (0.0, 1.0, 0.2835), (0.2588, 0.9659, 0.2835), (0.7296, 0.7296, 0.2835), (0.8936, 0.5159, 0.2835), (0.9966, 0.267, 0.2835), (1.0, -4.371e-08, 0.2835), (2.875, 0.9672, 0.2835), (-1.0, 1.192e-08, 0.2819), (-0.9659, 0.2588, 0.2819), (-0.866, 0.5, 0.2819), (-0.7071, 0.7071, 0.2819), (-0.5, 0.866, 0.2819), (-0.2588, 0.9659, 0.2835), (-7.451e-09, 0.9676, 0.567), (0.0, 1.0, 0.5349), (2.328e-10, 1.0, 0.567), (0.2504, 0.9346, 0.567), (0.2588, 0.9659, 0.5349), (0.2588, 0.9659, 0.567), (0.4838, 0.838, 0.567), (0.5, 0.866, 0.5349), (0.5, 0.866, 0.567), (0.6842, 0.6842, 0.567), (0.7071, 0.7071, 0.5349), (0.7071, 0.7071, 0.567), (0.838, 0.4838, 0.567), (0.866, 0.5, 0.5349), (0.866, 0.5, 0.567), (0.9346, 0.2504, 0.567), (0.9659, 0.2588, 0.5349), (0.9659, 0.2588, 0.567), (1.0, -4.371e-08, 0.5349), (0.9676, -4.284e-08, 0.567), (1.0, -4.377e-08, 0.567), (-0.9676, 1.102e-08, 0.567), (-1.0, 1.192e-08, 0.5349), (-1.0, 1.187e-08, 0.567), (-0.9346, 0.2504, 0.567), (-0.9659, 0.2588, 0.5349), (-0.9659, 0.2588, 0.567), (-0.838, 0.4838, 0.567), (-0.866, 0.5, 0.5349), (-0.866, 0.5, 0.567), (-0.6842, 0.6842, 0.567), (-0.7071, 0.7071, 0.5349), (-0.7071, 0.7071, 0.567), (-0.4838, 0.838, 0.567), (-0.5, 0.866, 0.5349), (-0.5, 0.866, 0.567), (-0.2504, 0.9346, 0.567), (-0.2588, 0.9659, 0.5349), (-0.2588, 0.9659, 0.567), (0.0, 1.0, 0.3232), (0.2588, 0.9659, 0.3232), (0.5, 0.866, 0.3232), (0.7071, 0.7071, 0.3232), (0.866, 0.5, 0.3232), (0.9659, 0.2588, 0.3232), (1.0, -4.371e-08, 0.3232), (2.875, 1.0, 0.2415), (0.0, 1.0, 0.2415), (0.2695, 1.0, 0.2835), (0.2695, 1.0, 0.0), (0.2695, 1.0, 0.2415), (0.5087, 1.0, 0.0), (0.5087, 1.0, 0.2415), (2.875, 1.0, 0.2835), (0.9659, 0.2588, 0.2835), (1.032, -4.398e-08, 0.2835), (0.866, 0.5, 0.2835), (0.7071, 0.7071, 0.2835), (0.5, 0.866, 0.2835), (0.5087, 1.0, 0.2835), (0.2642, 0.983, 0.2835), (0.5067, 0.9701, 0.2835), (0.5017, 0.8925, 0.2835), (-9.963e-09, 6.228e-08, 0.6269), (2.875, 7.475e-09, 0.6269), (-2.837e-09, 0.1937, 0.5962), (2.875, 0.1937, 0.5962), (9.099e-10, 0.3685, 0.5071), (2.875, 0.3685, 0.5071), (9.099e-10, 0.5071, 0.3685), (2.875, 0.5071, 0.3685), (-2.837e-09, 0.5962, 0.1937), (2.875, 0.5962, 0.1937)], [], [(22, 60, 24, 62), (64, 30, 33, 65), (65, 33, 36, 66), (66, 36, 39, 67), (67, 39, 41, 68), (17, 45, 48, 18), (18, 48, 51, 19), (19, 51, 54, 20), (20, 54, 57, 21), (21, 57, 60, 22), (63, 27, 30, 64), (75, 82, 76, 69), (62, 24, 27, 63), (27, 24, 25, 28), (28, 25, 23, 26), (30, 27, 28, 31), (31, 28, 26, 29), (33, 30, 31, 34), (34, 31, 29, 32), (36, 33, 34, 37), (37, 34, 32, 35), (39, 36, 37, 40), (40, 37, 35, 38), (41, 39, 40, 43), (43, 40, 38, 42), (48, 45, 46, 49), (49, 46, 44, 47), (51, 48, 49, 52), (52, 49, 47, 50), (54, 51, 52, 55), (55, 52, 50, 53), (57, 54, 55, 58), (58, 55, 53, 56), (60, 57, 58, 61), (61, 58, 56, 59), (24, 60, 61, 25), (25, 61, 59, 23), (26, 23, 59, 56, 53, 50, 47, 44, 42, 38, 35, 32, 29), (10, 62, 63, 11), (11, 63, 64, 81), (77, 67, 68, 15), (79, 66, 67, 77), (80, 65, 66, 79), (81, 64, 65, 80), (74, 75, 69, 0), (4, 17, 18, 5), (5, 18, 19, 6), (6, 19, 20, 7), (7, 20, 21, 8), (8, 21, 22, 9), (9, 22, 70, 3), (11, 83, 71, 10), (3, 70, 73, 72), (70, 10, 71, 73), (72, 73, 75, 74), (73, 71, 82, 75), (84, 82, 71, 83), (13, 14, 78, 2, 16, 84, 85, 12), (16, 2, 1, 0, 69, 76), (78, 14, 77, 15), (14, 13, 79, 77), (13, 12, 80, 79), (12, 85, 81, 80), (84, 16, 76, 82), (22, 62, 10, 70), (85, 84, 83), (81, 85, 83, 11), (86, 87, 89, 88), (88, 89, 91, 90), (90, 91, 93, 92), (92, 93, 95, 94)])
me_cylinder_001.polygons.foreach_set('use_smooth', [True] * 71)
_uv = me_cylinder_001.uv_layers.new(name='UVMap')
_uv.uv.foreach_set('vector', [0.04167, 0.875, 0.04167, 0.9858, -1.863e-07, 0.9858, -1.863e-07, 0.8925, 0.9167, 0.8925, 0.9167, 0.9858, 0.875, 0.9858, 0.875, 0.8925, 0.875, 0.8925, 0.875, 0.9858, 0.8333, 0.9858, 0.8333, 0.8925, 0.8333, 0.8925, 0.8333, 0.9858, 0.7917, 0.9858, 0.7917, 0.8925, 0.7917, 0.8925, 0.7917, 0.9858, 0.75, 0.9858, 0.75, 0.8925, 0.25, 0.8736, 0.25, 0.9858, 0.2083, 0.9858, 0.2083, 0.8736, 0.2083, 0.8736, 0.2083, 0.9858, 0.1667, 0.9858, 0.1667, 0.8736, 0.1667, 0.8736, 0.1667, 0.9858, 0.125, 0.9858, 0.125, 0.8736, 0.125, 0.8736, 0.125, 0.9858, 0.08333, 0.9858, 0.08333, 0.8736, 0.08333, 0.8736, 0.08333, 0.9858, 0.04167, 0.9858, 0.04167, 0.875, 0.9583, 0.8925, 0.9583, 0.9858, 0.9167, 0.9858, 0.9167, 0.8925, -1.863e-07, 0.8565, -1.863e-07, 0.875, -1.863e-07, 0.875, -1.863e-07, 0.8565, 1.0, 0.8925, 1.0, 0.9858, 0.9583, 0.9858, 0.9583, 0.8925, 0.9583, 0.9858, 1.0, 0.9858, 1.0, 1.0, 0.9583, 1.0, 0.9583, 1.0, -7.202e-08, 1.0, 0.07921, 1.0, 0.8798, 1.0, 0.9167, 0.9858, 0.9583, 0.9858, 0.9583, 1.0, 0.9167, 1.0, 0.9167, 1.0, 0.9583, 1.0, 0.8798, 1.0, 0.8964, 1.0, 0.875, 0.9858, 0.9167, 0.9858, 0.9167, 1.0, 0.875, 1.0, 0.875, 1.0, 0.9167, 1.0, 0.8964, 1.0, 0.8597, 1.0, 0.8333, 0.9858, 0.875, 0.9858, 0.875, 1.0, 0.8333, 1.0, 0.8333, 1.0, 0.875, 1.0, 0.8597, 1.0, 0.8209, 1.0, 0.7917, 0.9858, 0.8333, 0.9858, 0.8333, 1.0, 0.7917, 1.0, 0.7917, 1.0, 0.8333, 1.0, 0.8209, 1.0, 0.7814, 1.0, 0.75, 0.9858, 0.7917, 0.9858, 0.7917, 1.0, 0.75, 1.0, 0.75, 1.0, 0.7917, 1.0, 0.7814, 1.0, 0.7419, 1.0, 0.2083, 0.9858, 0.25, 0.9858, 0.25, 1.0, 0.2083, 1.0, 0.2083, 1.0, 0.25, 1.0, 0.2581, 1.0, 0.2171, 1.0, 0.1667, 0.9858, 0.2083, 0.9858, 0.2083, 1.0, 0.1667, 1.0, 0.1667, 1.0, 0.2083, 1.0, 0.2171, 1.0, 0.1772, 1.0, 0.125, 0.9858, 0.1667, 0.9858, 0.1667, 1.0, 0.125, 1.0, 0.125, 1.0, 0.1667, 1.0, 0.1772, 1.0, 0.1377, 1.0, 0.08333, 0.9858, 0.125, 0.9858, 0.125, 1.0, 0.08333, 1.0, 0.08333, 1.0, 0.125, 1.0, 0.1377, 1.0, 0.09902, 1.0, 0.04167, 0.9858, 0.08333, 0.9858, 0.08333, 1.0, 0.04167, 1.0, 0.04167, 1.0, 0.08333, 1.0, 0.09902, 1.0, 0.06244, 1.0, -1.863e-07, 0.9858, 0.04167, 0.9858, 0.04167, 1.0, -1.863e-07, 1.0, -1.863e-07, 1.0, 0.04167, 1.0, 0.06244, 1.0, 0.07921, 1.0, 0.8798, 1.0, 0.07921, 1.0, 0.06244, 1.0, 0.09902, 1.0, 0.1377, 1.0, 0.1772, 1.0, 0.2171, 1.0, 0.2581, 1.0, 0.7419, 1.0, 0.7814, 1.0, 0.8209, 1.0, 0.8597, 1.0, 0.8964, 1.0, 1.0, 0.875, 1.0, 0.8925, 0.9583, 0.8925, 0.9583, 0.875, 0.9583, 0.875, 0.9583, 0.8925, 0.9167, 0.8925, 0.9167, 0.875, 0.7917, 0.875, 0.7917, 0.8925, 0.75, 0.8925, 0.75, 0.875, 0.8333, 0.875, 0.8333, 0.8925, 0.7917, 0.8925, 0.7917, 0.875, 0.875, 0.875, 0.875, 0.8925, 0.8333, 0.8925, 0.8333, 0.875, 0.9167, 0.875, 0.9167, 0.8925, 0.875, 0.8925, 0.875, 0.875, -1.863e-07, 0.75, -1.863e-07, 0.8565, -1.863e-07, 0.8565, -1.863e-07, 0.75, 0.25, 0.75, 0.25, 0.8736, 0.2083, 0.8736, 0.2083, 0.75, 0.2083, 0.75, 0.2083, 0.8736, 0.1667, 0.8736, 0.1667, 0.75, 0.1667, 0.75, 0.1667, 0.8736, 0.125, 0.8736, 0.125, 0.75, 0.125, 0.75, 0.125, 0.8736, 0.08333, 0.8736, 0.08333, 0.75, 0.08333, 0.75, 0.08333, 0.8736, 0.04167, 0.875, 0.04167, 0.75, 0.04167, 0.75, 0.04167, 0.875, -1.863e-07, 0.8565, -1.863e-07, 0.75, 0.9583, 0.875, 0.9792, 0.875, 1.0, 0.875, 1.0, 0.875, -1.863e-07, 0.75, -1.863e-07, 0.8565, -1.863e-07, 0.8565, -1.863e-07, 0.75, -1.863e-07, 0.8565, -1.863e-07, 0.875, -1.863e-07, 0.875, -1.863e-07, 0.8565, -1.863e-07, 0.75, -1.863e-07, 0.8565, -1.863e-07, 0.8565, -1.863e-07, 0.75, -1.863e-07, 0.8565, -1.863e-07, 0.875, -1.863e-07, 0.875, -1.863e-07, 0.8565, 0.9814, 0.875, 1.0, 0.875, 1.0, 0.875, 0.9792, 0.875, 0.8411, 0.875, 0.7962, 0.875, 0.75, 0.875, 0.75, 0.875, 0.9776, 0.875, 0.9814, 0.875, 0.9331, 0.875, 0.8872, 0.875, 0.9583, 0.875, 0.75, 0.875, 0.75, 0.75, 1.0, 0.75, 1.0, 0.8565, 1.0, 0.875, 0.75, 0.875, 0.7962, 0.875, 0.7917, 0.875, 0.75, 0.875, 0.7962, 0.875, 0.8411, 0.875, 0.8333, 0.875, 0.7917, 0.875, 0.8411, 0.875, 0.8872, 0.875, 0.875, 0.875, 0.8333, 0.875, 0.8872, 0.875, 0.9331, 0.875, 0.9167, 0.875, 0.875, 0.875, 0.9814, 0.875, 0.9776, 0.875, 1.0, 0.875, 1.0, 0.875, 0.04167, 0.875, -1.863e-07, 0.8925, -1.863e-07, 0.875, -1.863e-07, 0.8565, 0.9331, 0.875, 0.9814, 0.875, 0.9792, 0.875, 0.9167, 0.875, 0.9331, 0.875, 0.9792, 0.875, 0.9583, 0.875, 0.25, 0.5, 0.25, 1.0, 0.2, 1.0, 0.2, 0.5, 0.2, 0.5, 0.2, 1.0, 0.15, 1.0, 0.15, 0.5, 0.15, 0.5, 0.15, 1.0, 0.1, 1.0, 0.1, 0.5, 0.1, 0.5, 0.1, 1.0, 0.05, 1.0, 0.05, 0.5])
me_cylinder_001.use_remesh_fix_poles = True
me_cylinder_001.use_remesh_preserve_attributes = False
me_cylinder_001.update()

# ---- objects
ob_cube = bpy.data.objects.new('Cube', me_cube)
ob_light = bpy.data.objects.new('Light', light_light)
ob_camera = bpy.data.objects.new('Camera', cam_camera)
ob_cube_001 = bpy.data.objects.new('Cube.001', me_cube_001)
ob_cylinder = bpy.data.objects.new('Cylinder', me_cylinder)
ob_cube_002 = bpy.data.objects.new('Cube.002', me_cube_002)
ob_cube_003 = bpy.data.objects.new('Cube.003', me_cube_003)
ob_cylinder_001 = bpy.data.objects.new('Cylinder.001', me_cylinder_003)
ob_cylinder_002 = bpy.data.objects.new('Cylinder.002', me_cylinder_001)

# ---- transforms, parenting, visibility, modifiers, constraints
ob_cube.location = (10.84, 0.0, 0.0)
ob_cube.lock_rotations_4d = False
ob_cube.empty_display_type = 'ARROWS'
ob_cube.lineart.crease_threshold = 0.0
_m = ob_cube.modifiers.new('Subdivision', 'SUBSURF')
_m.levels = 2
_m = ob_cube.modifiers.new('Auto Smooth', 'NODES')
_m.node_group = ng_auto_smooth
_gi = [s.identifier for s in ng_auto_smooth.interface.items_tree if s.item_type == 'SOCKET' and s.in_out == 'INPUT']
_m[_gi[1]] = 1.005  # Angle
ob_light.location = (8.453, 1.005, 5.904)
ob_light.rotation_euler = (0.6503, 0.05522, 1.866)
ob_light.lock_rotations_4d = False
ob_light.empty_display_type = 'ARROWS'
ob_light.color = (0.0, 0.0, 0.0, 0.0)
ob_light.lineart.crease_threshold = 0.0
ob_camera.location = (11.74, -6.926, 4.958)
ob_camera.rotation_euler = (1.109, 0.0, 0.8149)
ob_camera.lock_rotations_4d = False
ob_camera.empty_display_type = 'ARROWS'
ob_camera.color = (0.0, 0.0, 0.0, 0.0)
ob_camera.display_type = 'WIRE'
ob_camera.lineart.crease_threshold = 0.0
ob_cube_001.location = (8.524, 0.0, 0.0)
_m = ob_cube_001.modifiers.new('Subdivision', 'SUBSURF')
_m.levels = 2
ob_cylinder.location = (13.95, 0.0, 0.0)
_m = ob_cylinder.modifiers.new('Subdivision', 'SUBSURF')
_m.levels = 2
ob_cube_002.location = (16.91, 0.0, 0.0)
_m = ob_cube_002.modifiers.new('Mirror', 'MIRROR')
_m.use_axis = (False, True, False)
_m.use_clip = True
_m = ob_cube_002.modifiers.new('Subdivision', 'SUBSURF')
_m.levels = 2
ob_cube_003.location = (20.11, 0.0, 0.0)
_m = ob_cube_003.modifiers.new('Bevel', 'BEVEL')
_m.width = 0.05
_m.width_pct = 0.05
_m.segments = 2
_m = ob_cube_003.modifiers.new('Subdivision', 'SUBSURF')
_m.levels = 2
ob_cylinder_001.location = (0.0, 0.0, 0.0)
ob_cylinder_001.rotation_euler = (1.571, -0.0, 0.0)
_m = ob_cylinder_001.modifiers.new('Mirror', 'MIRROR')
_m.use_axis = (False, True, True)
_m.use_clip = True
_m = ob_cylinder_001.modifiers.new('Subdivision', 'SUBSURF')
_m.levels = 2
ob_cylinder_002.location = (-5.289, 0.0, 0.0)
ob_cylinder_002.rotation_euler = (1.571, -0.0, 0.0)
_m = ob_cylinder_002.modifiers.new('Mirror', 'MIRROR')
_m.use_axis = (False, True, True)
_m.use_clip = True
_m = ob_cylinder_002.modifiers.new('Subdivision', 'SUBSURF')
_m.levels = 2

# ---- collection membership
col_collection.objects.link(ob_cube)
col_collection.objects.link(ob_light)
col_collection.objects.link(ob_camera)
col_collection.objects.link(ob_cube_001)
col_collection.objects.link(ob_cylinder)
col_collection.objects.link(ob_cube_002)
col_collection.objects.link(ob_cube_003)
col_collection.objects.link(ob_cylinder_001)
col_collection.objects.link(ob_cylinder_002)

# ---- scene / render settings (as saved in the file)
scene.camera = ob_camera
scene.frame_start = 1; scene.frame_end = 250; scene.frame_set(37)
scene.render.engine = 'BLENDER_EEVEE_NEXT'
scene.cycles.sampling_pattern = 'TABULATED_SOBOL'
scene.cycles.use_light_tree = False
scene.view_settings.view_transform = 'Filmic'
bpy.context.view_layer.update()
